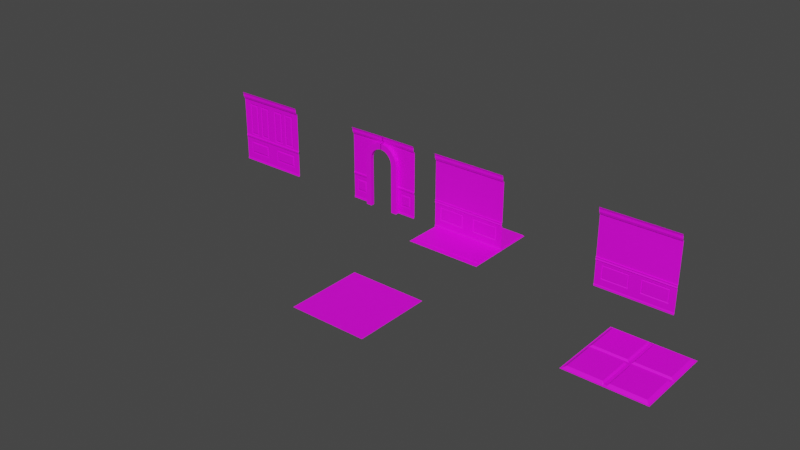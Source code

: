 # Source: NewTiles.blend  (saved by Blender 2.93.20; exported with 4.5.12 LTS)
import bpy
from mathutils import Matrix  # noqa: F401  (used for matrix-valued properties, if any)

bpy.ops.wm.read_factory_settings(use_empty=True)
scene = bpy.context.scene
scene.name = 'Scene'

# ---- collections
col_collection = bpy.data.collections.new('Collection'); scene.collection.children.link(col_collection)

# ---- images (referenced by path relative to the original .blend; pixels are not part of the script)
import os
ASSET_DIR = os.environ.get("B2B_ASSET_DIR", "")  # directory of the original .blend (textures are referenced by path, not embedded)
HERE = os.path.dirname(os.path.abspath(__file__))  # packed textures are extracted next to this script under _unpacked/

def load_image(name, relpath, width, height, colorspace="sRGB"):
    """Load a texture the original file referenced (path relative to the .blend, or extracted next to this script)."""
    p = next((c for c in (os.path.join(HERE, relpath), os.path.join(ASSET_DIR, relpath)) if relpath and os.path.exists(c)), "")
    if p:
        img = bpy.data.images.load(p, check_existing=True)
        img.name = name
    else:  # same state as the original file: an image datablock whose file is absent (Cycles renders it pink)
        img = bpy.data.images.new(name, width, height)
        img.source = "FILE"
        img.filepath = "//" + (relpath or name)
    img.colorspace_settings.name = colorspace
    return img
img_textures_7_png = load_image('textures_7.png', 'textures_7.png', 1024, 1024, 'sRGB')
img_textures_6_png = load_image('textures_6.png', 'textures_6.png', 1024, 1024, 'sRGB')
img_textures_0_png = load_image('textures_0.png', 'textures_0.png', 1024, 1024, 'sRGB')
img_textures_1_png = load_image('textures_1.png', 'textures_1.png', 1024, 1024, 'sRGB')
img_textures_3_png = load_image('textures_3.png', 'textures_3.png', 1024, 1024, 'sRGB')
img_textures_4_png = load_image('textures_4.png', 'textures_4.png', 1024, 1024, 'sRGB')
img_textures_5_png = load_image('textures_5.png', 'textures_5.png', 1024, 1024, 'sRGB')
img_textures_8_png = load_image('textures_8.png', 'textures_8.png', 1024, 1024, 'sRGB')
img_textures_9_png = load_image('textures_9.png', 'textures_9.png', 1024, 1024, 'sRGB')

# ---- materials (node trees are filled in below, after node groups)
mat_mahogany_wood = bpy.data.materials.new('Mahogany.Wood')
mat_mahogany_wood.use_transparent_shadow = False
mat_wallpaper_whitestipes = bpy.data.materials.new('Wallpaper.WhiteStipes')
mat_wallpaper_whitestipes.use_transparent_shadow = False
mat_floor = bpy.data.materials.new('Floor')
mat_floor.use_transparent_shadow = False
mat_floor_carpet = bpy.data.materials.new('Floor.Carpet')
mat_floor_carpet.use_transparent_shadow = False
mat_doorway = bpy.data.materials.new('Doorway')
mat_doorway.alpha_threshold = 0.0
mat_doorway.use_transparent_shadow = False
mat_doorway.line_color = (0.0, 0.0, 0.0, 1.0)
mat_wood = bpy.data.materials.new('Wood')
mat_wood.use_transparent_shadow = False
mat_wall_wood = bpy.data.materials.new('Wall.Wood')
mat_wall_wood.alpha_threshold = 0.0
mat_wall_wood.use_transparent_shadow = False
mat_wall_wood.line_color = (0.0, 0.0, 0.0, 1.0)
mat_wallpaper_red = bpy.data.materials.new('Wallpaper.Red')
mat_wallpaper_red.use_transparent_shadow = False
mat_wallpaper_white = bpy.data.materials.new('Wallpaper.White')
mat_wallpaper_white.use_transparent_shadow = False

# ---- material node trees
mat_mahogany_wood.use_nodes = True; mat_mahogany_wood.node_tree.nodes.clear()
_N = mat_mahogany_wood.node_tree.nodes; _L = mat_mahogany_wood.node_tree.links
n0 = _N.new('ShaderNodeOutputMaterial'); n0.name = 'Material Output'; n0.location = (220, 300)
n1 = _N.new('ShaderNodeTexImage'); n1.name = 'Image Texture'; n1.location = (-360, 280)
n1.image = img_textures_7_png
n2 = _N.new('ShaderNodeBsdfPrincipled'); n2.name = 'Principled BSDF'; n2.location = (-80, 300)
n2.distribution = 'GGX'
n2.subsurface_method = 'BURLEY'
n2.inputs[3].default_value = 1.45
n2.inputs[27].default_value = (0.0, 0.0, 0.0, 1.0)
n2.inputs[28].default_value = 1.0
_L.new(n2.outputs[0], n0.inputs[0])
_L.new(n1.outputs[0], n2.inputs[0])
n0.is_active_output = True
mat_wallpaper_whitestipes.use_nodes = True; mat_wallpaper_whitestipes.node_tree.nodes.clear()
_N = mat_wallpaper_whitestipes.node_tree.nodes; _L = mat_wallpaper_whitestipes.node_tree.links
n0 = _N.new('ShaderNodeBsdfPrincipled'); n0.name = 'Principled BSDF'; n0.location = (10, 300)
n0.distribution = 'GGX'
n0.subsurface_method = 'BURLEY'
n0.inputs[3].default_value = 1.45
n0.inputs[27].default_value = (0.0, 0.0, 0.0, 1.0)
n0.inputs[28].default_value = 1.0
n1 = _N.new('ShaderNodeOutputMaterial'); n1.name = 'Material Output'; n1.location = (300, 300)
n2 = _N.new('ShaderNodeTexImage'); n2.name = 'Image Texture'; n2.location = (-280, 280)
n2.image = img_textures_6_png
_L.new(n0.outputs[0], n1.inputs[0])
_L.new(n2.outputs[0], n0.inputs[0])
n1.is_active_output = True
mat_floor.use_nodes = True; mat_floor.node_tree.nodes.clear()
_N = mat_floor.node_tree.nodes; _L = mat_floor.node_tree.links
n0 = _N.new('ShaderNodeBsdfPrincipled'); n0.name = 'Principled BSDF'; n0.location = (10, 300)
n0.distribution = 'GGX'
n0.subsurface_method = 'BURLEY'
n0.inputs[3].default_value = 1.45
n0.inputs[27].default_value = (0.0, 0.0, 0.0, 1.0)
n0.inputs[28].default_value = 1.0
n1 = _N.new('ShaderNodeOutputMaterial'); n1.name = 'Material Output'; n1.location = (300, 300)
n2 = _N.new('ShaderNodeTexImage'); n2.name = 'Image Texture'; n2.location = (-280, 280)
n2.image = img_textures_0_png
_L.new(n0.outputs[0], n1.inputs[0])
_L.new(n2.outputs[0], n0.inputs[0])
n1.is_active_output = True
mat_floor_carpet.use_nodes = True; mat_floor_carpet.node_tree.nodes.clear()
_N = mat_floor_carpet.node_tree.nodes; _L = mat_floor_carpet.node_tree.links
n0 = _N.new('ShaderNodeBsdfPrincipled'); n0.name = 'Principled BSDF'; n0.location = (10, 300)
n0.distribution = 'GGX'
n0.subsurface_method = 'BURLEY'
n0.inputs[3].default_value = 1.45
n0.inputs[27].default_value = (0.0, 0.0, 0.0, 1.0)
n0.inputs[28].default_value = 1.0
n1 = _N.new('ShaderNodeOutputMaterial'); n1.name = 'Material Output'; n1.location = (300, 300)
n2 = _N.new('ShaderNodeTexImage'); n2.name = 'Image Texture'; n2.location = (-280, 280)
n2.image = img_textures_1_png
_L.new(n0.outputs[0], n1.inputs[0])
_L.new(n2.outputs[0], n0.inputs[0])
n1.is_active_output = True
mat_doorway.use_nodes = True; mat_doorway.node_tree.nodes.clear()
_N = mat_doorway.node_tree.nodes; _L = mat_doorway.node_tree.links
n0 = _N.new('ShaderNodeOutputMaterial'); n0.name = 'Material Output'; n0.location = (300, 300)
n1 = _N.new('ShaderNodeBsdfPrincipled'); n1.name = 'Principled BSDF'; n1.location = (10, 300)
n1.distribution = 'GGX'
n1.subsurface_method = 'BURLEY'
n1.inputs[2].default_value = 0.4
n1.inputs[3].default_value = 1.45
n1.inputs[27].default_value = (0.0, 0.0, 0.0, 1.0)
n1.inputs[28].default_value = 1.0
n2 = _N.new('ShaderNodeTexImage'); n2.name = 'Image Texture'; n2.location = (-280, 280)
n2.image = img_textures_3_png
_L.new(n1.outputs[0], n0.inputs[0])
_L.new(n2.outputs[0], n1.inputs[0])
n0.is_active_output = True
mat_wood.use_nodes = True; mat_wood.node_tree.nodes.clear()
_N = mat_wood.node_tree.nodes; _L = mat_wood.node_tree.links
n0 = _N.new('ShaderNodeBsdfPrincipled'); n0.name = 'Principled BSDF'; n0.location = (10, 300)
n0.distribution = 'GGX'
n0.subsurface_method = 'BURLEY'
n0.inputs[3].default_value = 1.45
n0.inputs[27].default_value = (0.0, 0.0, 0.0, 1.0)
n0.inputs[28].default_value = 1.0
n1 = _N.new('ShaderNodeOutputMaterial'); n1.name = 'Material Output'; n1.location = (300, 300)
n2 = _N.new('ShaderNodeTexImage'); n2.name = 'Image Texture'; n2.location = (-280, 280)
n2.image = img_textures_4_png
_L.new(n0.outputs[0], n1.inputs[0])
_L.new(n2.outputs[0], n0.inputs[0])
n1.is_active_output = True
mat_wall_wood.use_nodes = True; mat_wall_wood.node_tree.nodes.clear()
_N = mat_wall_wood.node_tree.nodes; _L = mat_wall_wood.node_tree.links
n0 = _N.new('ShaderNodeOutputMaterial'); n0.name = 'Material Output'; n0.location = (300, 300)
n1 = _N.new('ShaderNodeBsdfPrincipled'); n1.name = 'Principled BSDF'; n1.location = (10, 300)
n1.distribution = 'GGX'
n1.subsurface_method = 'BURLEY'
n1.inputs[2].default_value = 0.4
n1.inputs[3].default_value = 1.45
n1.inputs[27].default_value = (0.0, 0.0, 0.0, 1.0)
n1.inputs[28].default_value = 1.0
n2 = _N.new('ShaderNodeTexImage'); n2.name = 'Image Texture'; n2.location = (-280, 280)
n2.image = img_textures_5_png
_L.new(n1.outputs[0], n0.inputs[0])
_L.new(n2.outputs[0], n1.inputs[0])
n0.is_active_output = True
mat_wallpaper_red.use_nodes = True; mat_wallpaper_red.node_tree.nodes.clear()
_N = mat_wallpaper_red.node_tree.nodes; _L = mat_wallpaper_red.node_tree.links
n0 = _N.new('ShaderNodeBsdfPrincipled'); n0.name = 'Principled BSDF'; n0.location = (10, 300)
n0.distribution = 'GGX'
n0.subsurface_method = 'BURLEY'
n0.inputs[3].default_value = 1.45
n0.inputs[27].default_value = (0.0, 0.0, 0.0, 1.0)
n0.inputs[28].default_value = 1.0
n1 = _N.new('ShaderNodeOutputMaterial'); n1.name = 'Material Output'; n1.location = (300, 300)
n2 = _N.new('ShaderNodeTexImage'); n2.name = 'Image Texture'; n2.location = (-280, 280)
n2.image = img_textures_8_png
_L.new(n0.outputs[0], n1.inputs[0])
_L.new(n2.outputs[0], n0.inputs[0])
n1.is_active_output = True
mat_wallpaper_white.use_nodes = True; mat_wallpaper_white.node_tree.nodes.clear()
_N = mat_wallpaper_white.node_tree.nodes; _L = mat_wallpaper_white.node_tree.links
n0 = _N.new('ShaderNodeBsdfPrincipled'); n0.name = 'Principled BSDF'; n0.location = (10, 300)
n0.distribution = 'GGX'
n0.subsurface_method = 'BURLEY'
n0.inputs[3].default_value = 1.45
n0.inputs[27].default_value = (0.0, 0.0, 0.0, 1.0)
n0.inputs[28].default_value = 1.0
n1 = _N.new('ShaderNodeOutputMaterial'); n1.name = 'Material Output'; n1.location = (300, 300)
n2 = _N.new('ShaderNodeTexImage'); n2.name = 'Image Texture'; n2.location = (-280, 280)
n2.image = img_textures_9_png
_L.new(n0.outputs[0], n1.inputs[0])
_L.new(n2.outputs[0], n0.inputs[0])
n1.is_active_output = True

# ---- world
world_world = bpy.data.worlds.new('World'); scene.world = world_world
world_world.use_nodes = True; world_world.node_tree.nodes.clear()
_N = world_world.node_tree.nodes; _L = world_world.node_tree.links
n0 = _N.new('ShaderNodeOutputWorld'); n0.name = 'World Output'; n0.location = (300, 300)
n1 = _N.new('ShaderNodeBackground'); n1.name = 'Background'; n1.location = (10, 300)
n1.inputs[0].default_value = (0.05088, 0.05088, 0.05088, 1.0)
_L.new(n1.outputs[0], n0.inputs[0])
n0.is_active_output = True
world_world.color = (0.05088, 0.05088, 0.05088)
world_world.use_sun_shadow = False
world_world.sun_shadow_jitter_overblur = 0.0

# ---- meshes
me_plane_001 = bpy.data.meshes.new('Plane.001')
me_plane_001.from_pydata([(-1.5, 0.01158, 0.01819), (-1.5, 1.136, -6.607e-08), (-1.5, 0.09816, -6.607e-08), (-1.5, 0.9955, -6.607e-08), (-1.255, 0.8932, -6.607e-08), (-1.255, 0.3398, -7.217e-08), (-0.2302, 0.3398, -7.217e-08), (-0.2302, 0.8932, -6.607e-08), (-1.5, 0.05487, 0.01819), (-1.5, 1.026, 0.03623), (-1.5, 2.731, -6.607e-08), (-1.5, 3.012, 0.1064), (-1.5, 2.922, 0.06944), (-1.5, 2.827, 0.06944), (-1.5, 2.731, 0.03363), (1.5, 0.01158, 0.01819), (1.5, 1.136, -6.607e-08), (0.0, 0.01158, 0.01819), (0.0, 1.135, -6.607e-08), (1.5, 0.09816, -6.607e-08), (1.5, 0.9955, -6.607e-08), (0.0, 0.09816, -6.607e-08), (0.0, 0.9955, -6.607e-08), (1.255, 0.8932, -6.607e-08), (1.255, 0.3398, -7.217e-08), (0.2302, 0.3398, -7.217e-08), (0.2302, 0.8932, -6.607e-08), (1.5, 0.05487, 0.01819), (0.0, 0.05487, 0.01819), (0.0, 1.026, 0.03623), (1.5, 1.026, 0.03623), (1.5, 2.731, -6.607e-08), (0.0, 2.731, -6.607e-08), (0.0, 3.012, 0.1064), (1.5, 3.012, 0.1064), (0.0, 2.922, 0.06944), (1.5, 2.922, 0.06944), (0.0, 2.827, 0.06944), (0.0, 2.731, 0.03363), (1.5, 2.827, 0.06944), (1.5, 2.731, 0.03363), (0.0, 1.064, 0.01471), (0.0, 1.094, 0.01471), (-1.5, 1.095, 0.01471), (-1.5, 1.064, 0.01471), (1.5, 1.095, 0.01471), (1.5, 1.064, 0.01471), (-1.5, 1.111, 0.02627), (-1.5, 1.13, 0.01969), (-1.5, 1.119, 0.02903), (-1.5, 1.126, 0.02663), (1.5, 1.13, 0.01969), (1.5, 1.111, 0.02627), (1.5, 1.126, 0.02663), (1.5, 1.119, 0.02903), (0.0, 1.11, 0.02625), (0.0, 1.129, 0.01963), (0.0, 1.118, 0.02901), (0.0, 1.125, 0.02659), (-1.238, 0.8594, -0.02628), (-1.238, 0.3737, -0.02628), (-0.2473, 0.3737, -0.02628), (-0.2473, 0.8594, -0.02628), (1.238, 0.8594, -0.02628), (1.238, 0.3737, -0.02628), (0.2473, 0.3737, -0.02628), (0.2473, 0.8594, -0.02628), (-1.214, 0.8415, -0.001939), (-1.238, 0.8594, -0.02628), (-1.238, 0.3737, -0.02628), (-1.214, 0.3916, -0.001939), (-0.2473, 0.3737, -0.02628), (-0.2708, 0.3916, -0.001939), (-0.2473, 0.8594, -0.02628), (-0.2708, 0.8415, -0.001939), (1.238, 0.8594, -0.02628), (1.214, 0.8415, -0.001939), (1.214, 0.3916, -0.001939), (1.238, 0.3737, -0.02628), (0.2708, 0.3916, -0.001939), (0.2473, 0.3737, -0.02628), (0.2708, 0.8415, -0.001939), (0.2473, 0.8594, -0.02628)], [], [(43, 42, 55, 47), (1, 18, 32, 10), (8, 28, 21, 2), (51, 16, 18, 56), (5, 4, 3, 2), (6, 5, 2, 21), (7, 6, 21, 22), (4, 7, 22, 3), (60, 59, 4, 5), (61, 60, 5, 6), (62, 61, 6, 7), (59, 62, 7, 4), (0, 17, 28, 8), (3, 22, 29, 9), (12, 35, 33, 11), (13, 37, 35, 12), (14, 38, 37, 13), (10, 32, 38, 14), (45, 52, 55, 42), (16, 31, 32, 18), (27, 19, 21, 28), (24, 19, 20, 23), (25, 21, 19, 24), (26, 22, 21, 25), (23, 20, 22, 26), (64, 24, 23, 63), (65, 25, 24, 64), (66, 26, 25, 65), (63, 23, 26, 66), (68, 73, 62, 59), (82, 75, 63, 66), (15, 27, 28, 17), (20, 30, 29, 22), (36, 34, 33, 35), (39, 36, 35, 37), (40, 39, 37, 38), (31, 40, 38, 32), (30, 46, 41, 29), (46, 45, 42, 41), (9, 29, 41, 44), (44, 41, 42, 43), (47, 55, 57, 49), (49, 57, 58, 50), (50, 58, 56, 48), (51, 56, 58, 53), (53, 58, 57, 54), (54, 57, 55, 52), (48, 56, 18, 1), (74, 67, 70, 72), (73, 71, 61, 62), (75, 78, 64, 63), (71, 69, 60, 61), (76, 81, 79, 77), (80, 82, 66, 65), (78, 80, 65, 64), (68, 69, 70, 67), (69, 71, 72, 70), (71, 73, 74, 72), (67, 74, 73, 68), (76, 77, 78, 75), (77, 79, 80, 78), (79, 81, 82, 80), (75, 82, 81, 76), (69, 68, 59, 60)])
me_plane_001.polygons.foreach_set('material_index', [0, 1, 0, 0, 0, 0, 0, 0, 0, 0, 0, 0, 0, 0, 0, 0, 0, 0, 0, 1, 0, 0, 0, 0, 0, 0, 0, 0, 0, 0, 0, 0, 0, 0, 0, 0, 0, 0, 0, 0, 0, 0, 0, 0, 0, 0, 0, 0, 0, 0, 0, 0, 0, 0, 0, 0, 0, 0, 0, 0, 0, 0, 0, 0])
_uv = me_plane_001.uv_layers.new(name='UVMap')
_uv.uv.foreach_set('vector', [1.49e-08, 0.3216, 0.5, 0.3214, 0.5, 0.3238, 1.49e-08, 0.324, 0.0, 0.3747, 0.5, 0.3743, 0.5, 0.9065, 0.0, 0.9065, 1.49e-08, 0.01771, 0.5, 0.01771, 0.5, 0.03041, 1.49e-08, 0.03041, 1.0, 0.3301, 1.0, 0.335, 0.5, 0.3347, 0.5, 0.3299, 0.08175, 0.1014, 0.08175, 0.2638, 1.49e-08, 0.2938, 1.49e-08, 0.03041, 0.4233, 0.1014, 0.08175, 0.1014, 1.49e-08, 0.03041, 0.5, 0.03041, 0.4233, 0.2638, 0.4233, 0.1014, 0.5, 0.03041, 0.5, 0.2938, 0.08175, 0.2638, 0.4233, 0.2638, 0.5, 0.2938, 1.49e-08, 0.2938, 0.09842, 0.116, 0.09842, 0.2491, 0.08175, 0.2638, 0.08175, 0.1014, 0.4066, 0.116, 0.09842, 0.116, 0.08175, 0.1014, 0.4233, 0.1014, 0.4066, 0.2491, 0.4066, 0.116, 0.4233, 0.1014, 0.4233, 0.2638, 0.09842, 0.2491, 0.4066, 0.2491, 0.4233, 0.2638, 0.08175, 0.2638, 1.49e-08, 0.005, 0.5, 0.005, 0.5, 0.01771, 1.49e-08, 0.01771, 1.49e-08, 0.2938, 0.5, 0.2938, 0.5, 0.3125, 1.49e-08, 0.3126, 0.0, 0.9702, 0.5, 0.9702, 0.5, 1.0, 0.0, 1.0, 0.0, 0.9384, 0.5, 0.9384, 0.5, 0.9702, 0.0, 0.9702, 0.0, 0.9065, 0.5, 0.9065, 0.5, 0.9384, 0.0, 0.9384, 1.49e-08, 0.3041, 0.5, 0.3041, 0.5, 0.3041, 1.49e-08, 0.3041, 1.0, 0.3216, 1.0, 0.324, 0.5, 0.3238, 0.5, 0.3214, 1.0, 0.3747, 1.0, 0.9065, 0.5, 0.9065, 0.5, 0.3743, 1.0, 0.01771, 1.0, 0.03041, 0.5, 0.03041, 0.5, 0.01771, 0.9182, 0.1014, 1.0, 0.03041, 1.0, 0.2938, 0.9182, 0.2638, 0.5767, 0.1014, 0.5, 0.03041, 1.0, 0.03041, 0.9182, 0.1014, 0.5767, 0.2638, 0.5, 0.2938, 0.5, 0.03041, 0.5767, 0.1014, 0.9182, 0.2638, 1.0, 0.2938, 0.5, 0.2938, 0.5767, 0.2638, 0.9016, 0.116, 0.9182, 0.1014, 0.9182, 0.2638, 0.9016, 0.2491, 0.5934, 0.116, 0.5767, 0.1014, 0.9182, 0.1014, 0.9016, 0.116, 0.5934, 0.2491, 0.5767, 0.2638, 0.5767, 0.1014, 0.5934, 0.116, 0.9016, 0.2491, 0.9182, 0.2638, 0.5767, 0.2638, 0.5934, 0.2491, 0.09842, 0.2491, 0.4066, 0.2491, 0.4066, 0.2491, 0.09842, 0.2491, 0.5934, 0.2491, 0.9016, 0.2491, 0.9016, 0.2491, 0.5934, 0.2491, 1.0, 0.005, 1.0, 0.01771, 0.5, 0.01771, 0.5, 0.005, 1.0, 0.2938, 1.0, 0.3126, 0.5, 0.3125, 0.5, 0.2938, 1.0, 0.9702, 1.0, 1.0, 0.5, 1.0, 0.5, 0.9702, 1.0, 0.9384, 1.0, 0.9702, 0.5, 0.9702, 0.5, 0.9384, 1.0, 0.9065, 1.0, 0.9384, 0.5, 0.9384, 0.5, 0.9065, 1.0, 0.3041, 1.0, 0.3041, 0.5, 0.3041, 0.5, 0.3041, 1.0, 0.3126, 1.0, 0.3171, 0.5, 0.317, 0.5, 0.3125, 1.0, 0.3171, 1.0, 0.3216, 0.5, 0.3214, 0.5, 0.317, 1.49e-08, 0.3126, 0.5, 0.3125, 0.5, 0.317, 1.49e-08, 0.3171, 1.49e-08, 0.3171, 0.5, 0.317, 0.5, 0.3214, 1.49e-08, 0.3216, 1.49e-08, 0.324, 0.5, 0.3238, 0.5, 0.3248, 1.49e-08, 0.3249, 1.49e-08, 0.3249, 0.5, 0.3248, 0.5, 0.3281, 1.49e-08, 0.3283, 1.49e-08, 0.3283, 0.5, 0.3281, 0.5, 0.3299, 1.49e-08, 0.3301, 1.0, 0.3301, 0.5, 0.3299, 0.5, 0.3281, 1.0, 0.3283, 1.0, 0.3283, 0.5, 0.3281, 0.5, 0.3248, 1.0, 0.3249, 1.0, 0.3249, 0.5, 0.3248, 0.5, 0.3238, 1.0, 0.324, 1.49e-08, 0.3301, 0.5, 0.3299, 0.5, 0.3347, 1.49e-08, 0.335, 0.388, 0.2328, 0.117, 0.2328, 0.117, 0.1324, 0.388, 0.1324, 0.4066, 0.2491, 0.4066, 0.116, 0.4066, 0.116, 0.4066, 0.2491, 0.9016, 0.2491, 0.9016, 0.116, 0.9016, 0.116, 0.9016, 0.2491, 0.4066, 0.116, 0.09842, 0.116, 0.09842, 0.116, 0.4066, 0.116, 0.883, 0.2328, 0.612, 0.2328, 0.612, 0.1324, 0.883, 0.1324, 0.5934, 0.116, 0.5934, 0.2491, 0.5934, 0.2491, 0.5934, 0.116, 0.9016, 0.116, 0.5934, 0.116, 0.5934, 0.116, 0.9016, 0.116, 0.09842, 0.2491, 0.09842, 0.116, 0.117, 0.1324, 0.117, 0.2328, 0.09842, 0.116, 0.4066, 0.116, 0.388, 0.1324, 0.117, 0.1324, 0.4066, 0.116, 0.4066, 0.2491, 0.388, 0.2328, 0.388, 0.1324, 0.117, 0.2328, 0.388, 0.2328, 0.4066, 0.2491, 0.09842, 0.2491, 0.883, 0.2328, 0.883, 0.1324, 0.9016, 0.116, 0.9016, 0.2491, 0.883, 0.1324, 0.612, 0.1324, 0.5934, 0.116, 0.9016, 0.116, 0.612, 0.1324, 0.612, 0.2328, 0.5934, 0.2491, 0.5934, 0.116, 0.9016, 0.2491, 0.5934, 0.2491, 0.612, 0.2328, 0.883, 0.2328, 0.09842, 0.116, 0.09842, 0.2491, 0.09842, 0.2491, 0.09842, 0.116])
me_plane_001.materials.append(mat_mahogany_wood)
me_plane_001.materials.append(mat_wallpaper_whitestipes)
me_plane_001.use_remesh_fix_poles = True
me_plane_001.use_remesh_preserve_attributes = False
me_plane_001.update()
me_plane_002 = bpy.data.meshes.new('Plane.002')
me_plane_002.from_pydata([(-1.5, -1.5, 0.0), (1.5, -1.5, 0.0), (-1.5, 1.5, 0.0), (1.5, 1.5, 0.0)], [], [(0, 1, 3, 2)])
_uv = me_plane_002.uv_layers.new(name='UVMap')
_uv.uv.foreach_set('vector', [0.0, 0.0, 1.0, 0.0, 1.0, 1.0, 0.0, 1.0])
me_plane_002.materials.append(mat_floor)
me_plane_002.use_remesh_fix_poles = True
me_plane_002.use_remesh_preserve_attributes = False
me_plane_002.update()
me_plane_003 = bpy.data.meshes.new('Plane.003')
me_plane_003.from_pydata([(-1.5, -1.5, 0.0), (1.5, -1.5, 0.0), (-1.5, 1.5, 0.0), (1.5, 1.5, 0.0), (-0.5, -1.5, 0.0), (0.5, -1.5, 0.0), (1.409, 1.5, 0.0), (-1.409, 1.5, 0.0), (-1.5, -1.261, 0.0), (1.5, -1.261, 0.0), (-1.409, -1.261, 0.0), (1.409, -1.261, 0.0), (1.409, 1.5, 0.02), (-1.409, 1.5, 0.02), (-1.409, -1.261, 0.02), (1.409, -1.261, 0.02)], [], [(11, 9, 3, 6), (8, 10, 7, 2), (7, 10, 14, 13), (4, 5, 11, 10), (0, 4, 10, 8), (5, 1, 9, 11), (14, 15, 12, 13), (11, 6, 12, 15), (10, 11, 15, 14)])
me_plane_003.polygons.foreach_set('material_index', [1, 1, 0, 1, 1, 1, 0, 0, 0])
_uv = me_plane_003.uv_layers.new(name='UVMap')
_uv.uv.foreach_set('vector', [0.9695, 0.07955, 1.0, 0.07955, 1.0, 1.0, 0.9695, 1.0, 0.0, 0.07955, 0.03046, 0.07955, 0.03046, 1.0, 0.0, 1.0, 0.03907, 1.0, 0.03907, 0.07955, 0.03907, 0.07955, 0.03907, 1.0, 0.3333, 0.0, 0.6667, 0.0, 0.9695, 0.07955, 0.03046, 0.07955, 0.0, 0.0, 0.3333, 0.0, 0.03046, 0.07955, 0.0, 0.07955, 0.6667, 0.0, 1.0, 0.0, 1.0, 0.07955, 0.9695, 0.07955, 0.03046, 0.07955, 0.9695, 0.07955, 0.9695, 1.0, 0.03046, 1.0, 0.9614, 0.07877, 0.9614, 0.9992, 0.9614, 0.9992, 0.9614, 0.07877, 0.03046, 0.07955, 0.9695, 0.07955, 0.9695, 0.07955, 0.03046, 0.07955])
me_plane_003.materials.append(mat_floor_carpet)
me_plane_003.materials.append(mat_floor)
me_plane_003.use_remesh_fix_poles = True
me_plane_003.use_remesh_preserve_attributes = False
me_plane_003.update()
me_plane_004 = bpy.data.meshes.new('Plane.004')
me_plane_004.from_pydata([(-1.5, -1.5, 0.01819), (-1.5, -0.3759, 0.0), (-1.5, -0.4063, 0.02364), (-1.5, -1.413, 0.0), (-0.938, -1.075, 0.01471), (-1.5, -0.5161, 0.0), (-0.938, -0.7152, 0.01471), (-1.254, -0.7152, 0.01471), (-1.254, -1.075, 0.01471), (-1.351, -0.6184, 0.0), (-1.351, -1.172, -6.093e-09), (-0.8412, -1.172, -6.093e-09), (-0.8412, -0.6184, 0.0), (-1.301, -0.6683, -0.0126), (-1.301, -1.122, -0.0126), (-0.8912, -1.122, -0.0126), (-0.8912, -0.6683, -0.0126), (-1.5, -1.457, 0.01819), (-1.5, -0.4523, 0.02364), (-1.5, 1.219, 0.0), (-1.5, 1.5, 0.1064), (-1.5, 1.411, 0.06944), (-1.5, 1.315, 0.06944), (-1.5, 1.219, 0.03363), (-0.7343, -1.5, 0.01819), (-0.7343, -0.377, 0.0), (-0.7343, -0.4069, 0.02364), (-0.7343, -1.413, 0.0), (-0.7343, -0.5161, 0.0), (-0.7343, -1.457, 0.01819), (-0.7343, -0.4526, 0.02364), (0.0248, 1.219, 0.0), (-0.08323, 1.5, 0.09095), (-0.08323, 1.411, 0.054), (-0.08323, 1.315, 0.054), (-0.08323, 1.219, 0.01819), (-0.4995, 0.468, 0.1682), (-0.7343, 0.468, 0.1682), (-0.4783, 0.6157, 0.01819), (-0.4783, 0.6157, 0.1682), (-0.4163, 0.7515, 0.1682), (-0.3186, 0.8643, 0.1682), (-0.193, 0.945, 0.1682), (-0.7036, 0.6819, 0.003638), (-0.08323, 1.219, 0.1682), (-0.2905, 1.159, 0.1682), (-0.4723, 1.042, 0.1682), (-0.6138, 0.8784, 0.1682), (-0.7036, 0.6819, 0.1682), (-0.4995, -1.5, 0.1682), (-0.7343, -1.5, 0.1682), (-0.6138, 0.8784, 0.007276), (-0.4163, 0.7515, 0.01819), (-0.4723, 1.042, 0.01091), (-0.2905, 1.159, 0.01455), (-0.08323, 1.219, 0.01819), (0.0248, 1.219, 0.1682), (-0.193, 0.945, 0.01819), (-0.04982, 0.987, 0.1682), (-0.3186, 0.8643, 0.01819), (0.0248, 0.987, 0.1682), (-0.7343, 0.468, 3.353e-08), (-0.4995, 0.468, 0.01819), (-0.4995, -1.5, 0.01819), (-0.7343, -1.5, 3.725e-09), (-0.04982, 0.987, 0.01819), (0.0248, 1.219, 0.01819), (0.0248, 0.987, 0.01819), (-1.5, 0.4686, 3.353e-08), (-0.7343, 0.468, 3.353e-08), (-0.7036, 0.6819, 0.003638), (-0.6138, 0.8784, 0.007276), (-0.4723, 1.042, 0.01091), (-0.2905, 1.159, 0.01455), (-1.5, 1.159, 2.561e-09), (-1.5, 1.042, 7.451e-09), (-1.5, 0.8788, 1.49e-08), (-1.5, 0.6823, 2.328e-08), (-0.08323, 1.219, -0.01544), (-1.5, 1.219, 0.0), (0.0248, 1.5, 0.09095), (0.0248, 1.411, 0.054), (0.0248, 1.315, 0.054), (0.0248, 1.219, 0.01819), (1.5, -1.5, 0.01819), (1.5, -0.3759, 0.0), (1.5, -0.4063, 0.02364), (1.5, -1.413, 0.0), (0.938, -1.075, 0.01471), (1.5, -0.5161, 0.0), (0.938, -0.7152, 0.01471), (1.254, -0.7152, 0.01471), (1.254, -1.075, 0.01471), (1.351, -0.6184, 0.0), (1.351, -1.172, -6.093e-09), (0.8412, -1.172, -6.093e-09), (0.8412, -0.6184, 0.0), (1.301, -0.6683, -0.0126), (1.301, -1.122, -0.0126), (0.8912, -1.122, -0.0126), (0.8912, -0.6683, -0.0126), (1.5, -1.457, 0.01819), (1.5, -0.4523, 0.02364), (1.5, 1.219, 0.0), (1.5, 1.5, 0.1064), (1.5, 1.411, 0.06944), (1.5, 1.315, 0.06944), (1.5, 1.219, 0.03363), (0.7343, -1.5, 0.01819), (0.7343, -0.377, 0.0), (0.7343, -0.4069, 0.02364), (0.7343, -1.413, 0.0), (0.7343, -0.5161, 0.0), (0.7343, -1.457, 0.01819), (0.7343, -0.4526, 0.02364), (-0.0248, 1.219, 0.0), (0.08323, 1.5, 0.09095), (0.08323, 1.411, 0.054), (0.08323, 1.315, 0.054), (0.08323, 1.219, 0.01819), (0.4995, 0.468, 0.1682), (0.7343, 0.468, 0.1682), (0.4783, 0.6157, 0.01819), (0.4783, 0.6157, 0.1682), (0.4163, 0.7515, 0.1682), (0.3186, 0.8643, 0.1682), (0.193, 0.945, 0.1682), (0.7036, 0.6819, 0.003638), (0.08323, 1.219, 0.1682), (0.2905, 1.159, 0.1682), (0.4723, 1.042, 0.1682), (0.6138, 0.8784, 0.1682), (0.7036, 0.6819, 0.1682), (0.4995, -1.5, 0.1682), (0.7343, -1.5, 0.1682), (0.6138, 0.8784, 0.007276), (0.4163, 0.7515, 0.01819), (0.4723, 1.042, 0.01091), (0.2905, 1.159, 0.01455), (0.08323, 1.219, 0.01819), (-0.0248, 1.219, 0.1682), (0.193, 0.945, 0.01819), (0.04982, 0.987, 0.1682), (0.3186, 0.8643, 0.01819), (-0.0248, 0.987, 0.1682), (0.7343, 0.468, 3.166e-08), (0.4995, 0.468, 0.01819), (0.4995, -1.5, 0.01819), (0.7343, -1.5, 3.725e-09), (0.04982, 0.987, 0.01819), (-0.0248, 1.219, 0.01819), (-0.0248, 0.987, 0.01819), (1.5, 0.4686, 3.26e-08), (0.7343, 0.468, 3.26e-08), (0.7036, 0.6819, 0.003638), (0.6138, 0.8784, 0.007276), (0.4723, 1.042, 0.01091), (0.2905, 1.159, 0.01455), (1.5, 1.159, 2.656e-09), (1.5, 1.042, 7.683e-09), (1.5, 0.8788, 1.49e-08), (1.5, 0.6823, 2.328e-08), (0.08323, 1.219, -0.01544), (1.5, 1.219, 0.0), (-0.0248, 1.5, 0.09095), (-0.0248, 1.411, 0.054), (-0.0248, 1.315, 0.054), (-0.0248, 1.219, 0.01819), (-0.7343, -1.423, 0.1682), (-0.4995, -1.423, 0.1682), (-0.7343, -1.423, 5.826e-08), (-0.4995, -1.423, 0.01819), (0.7343, -1.423, 0.1682), (0.4995, -1.423, 0.1682), (0.7343, -1.423, 5.733e-08), (0.4995, -1.423, 0.01819), (-0.7343, 0.3867, 0.1682), (-0.4995, 0.3867, 0.1682), (-0.7343, 0.3867, 3.459e-08), (-0.4995, 0.3867, 0.01819), (0.7343, 0.3867, 0.1682), (0.4995, 0.3867, 0.1682), (0.7343, 0.3867, 3.277e-08), (0.4995, 0.3867, 0.01819), (-0.4995, 0.468, 0.1682), (-0.7343, 0.468, 0.1682), (-0.7343, -1.5, 0.1682), (-0.7343, -1.5, 3.725e-09), (-0.4995, -1.5, 0.1682), (-0.7343, 0.3867, 0.1682), (-0.4995, -1.423, 0.1682), (-0.7343, 0.468, 3.353e-08), (-0.7343, -1.423, 5.826e-08), (0.4995, 0.468, 0.1682), (0.7343, 0.468, 0.1682), (0.7343, -1.5, 0.1682), (0.7343, -1.5, 3.725e-09), (0.4995, -1.5, 0.1682), (0.7343, 0.3867, 0.1682), (0.4995, -1.423, 0.1682), (0.7343, 0.468, 3.166e-08), (0.7343, -1.423, 5.733e-08), (-0.7343, -1.423, 0.1682), (0.7343, -1.423, 0.1682), (-0.4995, 0.3867, 0.1682), (-0.7343, 0.3867, 3.459e-08), (0.4995, 0.3867, 0.1682), (0.7343, 0.3867, 3.277e-08), (-0.4995, 0.468, 0.1682), (-0.7343, 0.468, 0.1682), (-0.7343, -1.5, 0.1682), (-0.7343, -1.5, 3.725e-09), (-0.4995, -1.5, 0.1682), (-0.7343, 0.3867, 0.1682), (-0.4995, -1.423, 0.1682), (-0.7343, 0.468, 3.353e-08), (-0.7343, -1.423, 5.826e-08), (0.4995, 0.468, 0.1682), (0.7343, 0.468, 0.1682), (0.7343, -1.5, 0.1682), (0.7343, -1.5, 3.725e-09), (0.4995, -1.5, 0.1682), (0.7343, 0.3867, 0.1682), (0.4995, -1.423, 0.1682), (0.7343, 0.468, 3.166e-08), (0.7343, -1.423, 5.733e-08), (-0.7343, -1.423, 0.1682), (0.7343, -1.423, 0.1682), (-0.4995, 0.3867, 0.1682), (-0.7343, 0.3867, 3.459e-08), (0.4995, 0.3867, 0.1682), (0.7343, 0.3867, 3.277e-08)], [], [(2, 26, 25, 1), (74, 73, 31, 19), (17, 29, 27, 3), (8, 4, 6, 7), (18, 30, 26, 2), (10, 9, 5, 3), (11, 10, 3, 27), (12, 11, 27, 28), (9, 12, 28, 5), (14, 13, 9, 10), (15, 14, 10, 11), (16, 15, 11, 12), (13, 16, 12, 9), (8, 7, 13, 14), (4, 8, 14, 15), (6, 4, 15, 16), (7, 6, 16, 13), (0, 24, 29, 17), (5, 28, 30, 18), (21, 33, 32, 20), (22, 34, 33, 21), (23, 35, 34, 22), (35, 23, 79, 78), (171, 169, 49, 63), (39, 48, 37, 36), (43, 61, 37, 48), (55, 54, 45, 44), (54, 53, 46, 45), (53, 51, 47, 46), (51, 43, 48, 47), (62, 38, 39, 36), (38, 52, 40, 39), (52, 59, 41, 40), (59, 57, 42, 41), (57, 65, 58, 42), (202, 192, 187, 186), (58, 44, 45, 42), (42, 45, 46, 41), (41, 46, 47, 40), (40, 47, 48, 39), (172, 173, 199, 203), (60, 56, 44, 58), (66, 55, 44, 56), (65, 67, 60, 58), (134, 148, 196, 195), (1, 25, 69, 68), (68, 69, 70, 77), (77, 70, 71, 76), (76, 71, 72, 75), (75, 72, 73, 74), (34, 35, 83, 82), (33, 34, 82, 81), (32, 33, 81, 80), (86, 85, 109, 110), (158, 103, 115, 157), (101, 87, 111, 113), (92, 91, 90, 88), (102, 86, 110, 114), (94, 87, 89, 93), (95, 111, 87, 94), (96, 112, 111, 95), (93, 89, 112, 96), (98, 94, 93, 97), (99, 95, 94, 98), (100, 96, 95, 99), (97, 93, 96, 100), (92, 98, 97, 91), (88, 99, 98, 92), (90, 100, 99, 88), (91, 97, 100, 90), (84, 101, 113, 108), (89, 102, 114, 112), (105, 104, 116, 117), (106, 105, 117, 118), (107, 106, 118, 119), (119, 162, 163, 107), (175, 147, 133, 173), (123, 120, 121, 132), (127, 132, 121, 145), (139, 128, 129, 138), (138, 129, 130, 137), (137, 130, 131, 135), (135, 131, 132, 127), (146, 120, 123, 122), (122, 123, 124, 136), (136, 124, 125, 143), (143, 125, 126, 141), (141, 126, 142, 149), (190, 202, 186, 188), (142, 126, 129, 128), (126, 125, 130, 129), (125, 124, 131, 130), (124, 123, 132, 131), (176, 177, 204, 189), (144, 142, 128, 140), (150, 140, 128, 139), (149, 142, 144, 151), (49, 169, 190, 188), (85, 152, 153, 109), (152, 161, 154, 153), (161, 160, 155, 154), (160, 159, 156, 155), (159, 158, 157, 156), (118, 166, 167, 119), (117, 165, 166, 118), (116, 164, 165, 117), (176, 178, 170, 168), (177, 176, 168, 169), (179, 177, 169, 171), (180, 172, 174, 182), (181, 173, 172, 180), (183, 175, 173, 181), (62, 36, 177, 179), (168, 170, 192, 202), (170, 64, 187, 192), (146, 183, 181, 120), (181, 180, 198, 206), (174, 172, 203, 201), (199, 197, 195, 203), (203, 195, 196, 201), (184, 185, 189, 204), (185, 191, 205, 189), (193, 206, 198, 194), (194, 198, 207, 200), (148, 174, 201, 196), (180, 182, 207, 198), (173, 133, 197, 199), (169, 168, 202, 190), (178, 176, 189, 205), (36, 37, 185, 184), (121, 120, 193, 194), (120, 181, 206, 193), (177, 36, 184, 204), (182, 145, 200, 207), (61, 178, 205, 191), (37, 61, 191, 185), (50, 49, 188, 186), (145, 121, 194, 200), (133, 134, 195, 197), (64, 50, 186, 187), (189, 204, 228, 213), (197, 195, 219, 221), (205, 189, 213, 229), (198, 194, 218, 222), (193, 206, 230, 217), (199, 197, 221, 223), (207, 200, 224, 231), (200, 194, 218, 224), (206, 198, 222, 230), (196, 201, 225, 220), (198, 207, 231, 222), (202, 186, 210, 226), (202, 192, 216, 226), (186, 188, 212, 210), (190, 202, 226, 214), (185, 189, 213, 209), (195, 203, 227, 219), (188, 190, 214, 212), (201, 203, 227, 225), (185, 191, 215, 209), (184, 185, 209, 208), (187, 186, 210, 211), (203, 199, 223, 227), (192, 187, 211, 216), (204, 184, 208, 228), (194, 193, 217, 218), (191, 205, 229, 215), (195, 196, 220, 219)])
me_plane_004.polygons.foreach_set('material_index', [0, 0, 0, 0, 0, 0, 0, 0, 0, 0, 0, 0, 0, 0, 0, 0, 0, 0, 0, 0, 0, 0, 0, 1, 1, 1, 1, 1, 1, 1, 1, 1, 1, 1, 1, 1, 1, 1, 1, 1, 1, 1, 1, 1, 0, 0, 0, 0, 0, 0, 0, 0, 0, 0, 0, 0, 0, 0, 0, 0, 0, 0, 0, 0, 0, 0, 0, 0, 0, 0, 0, 0, 0, 0, 0, 0, 1, 1, 1, 1, 1, 1, 1, 1, 1, 1, 1, 1, 1, 1, 1, 1, 1, 1, 1, 1, 1, 1, 0, 0, 0, 0, 0, 0, 0, 0, 1, 1, 1, 1, 1, 1, 1, 1, 0, 1, 1, 1, 1, 1, 1, 1, 1, 1, 0, 1, 1, 1, 1, 1, 1, 1, 1, 0, 0, 1, 0, 1, 0, 0, 1, 1, 1, 1, 1, 1, 1, 1, 1, 1, 1, 1, 1, 1, 1, 1, 1, 1, 1, 1, 1, 1, 1, 1, 1, 1, 1, 1])
_uv = me_plane_004.uv_layers.new(name='UVMap')
_uv.uv.foreach_set('vector', [0.0, 0.3646, 0.2552, 0.3644, 0.2552, 0.3743, 0.0, 0.3747, 0.0, 0.8862, 0.3133, 0.8862, 0.4184, 0.9065, 0.0, 0.9065, 0.0, 0.01443, 0.2552, 0.01443, 0.2552, 0.02886, 0.0, 0.02886, 0.08201, 0.1417, 0.1873, 0.1417, 0.1873, 0.2616, 0.08201, 0.2616, 0.0, 0.3492, 0.2552, 0.3491, 0.2552, 0.3644, 0.0, 0.3646, 0.04973, 0.1094, 0.04973, 0.2939, 0.0, 0.328, 0.0, 0.02886, 0.2196, 0.1094, 0.04973, 0.1094, 0.0, 0.02886, 0.2552, 0.02886, 0.2196, 0.2939, 0.2196, 0.1094, 0.2552, 0.02886, 0.2552, 0.328, 0.04973, 0.2939, 0.2196, 0.2939, 0.2552, 0.328, 0.0, 0.328, 0.06639, 0.1261, 0.06639, 0.2772, 0.04973, 0.2939, 0.04973, 0.1094, 0.2029, 0.1261, 0.06639, 0.1261, 0.04973, 0.1094, 0.2196, 0.1094, 0.2029, 0.2772, 0.2029, 0.1261, 0.2196, 0.1094, 0.2196, 0.2939, 0.06639, 0.2772, 0.2029, 0.2772, 0.2196, 0.2939, 0.04973, 0.2939, 0.08201, 0.1417, 0.08201, 0.2616, 0.06639, 0.2772, 0.06639, 0.1261, 0.1873, 0.1417, 0.08201, 0.1417, 0.06639, 0.1261, 0.2029, 0.1261, 0.1873, 0.2616, 0.1873, 0.1417, 0.2029, 0.1261, 0.2029, 0.2772, 0.08201, 0.2616, 0.1873, 0.2616, 0.2029, 0.2772, 0.06639, 0.2772, 0.0, 0.0, 0.2552, 0.0, 0.2552, 0.01443, 0.0, 0.01443, 0.0, 0.328, 0.2552, 0.328, 0.2552, 0.3491, 0.0, 0.3492, 0.0, 0.9702, 0.4723, 0.9702, 0.4723, 1.0, 0.0, 1.0, 0.0, 0.9384, 0.4723, 0.9384, 0.4723, 0.9702, 0.0, 0.9702, 0.0, 0.9065, 0.4723, 0.9065, 0.4723, 0.9384, 0.0, 0.9384, 0.2355, 0.9065, 0.0, 0.9065, 0.0, 0.9065, 0.2355, 0.9065, 0.09256, 0.4636, 0.09256, 0.5188, -0.2693, 0.5188, -0.2693, 0.4636, 0.3241, 0.5087, 0.2413, 0.5331, 0.23, 0.4544, 0.3163, 0.4544, 0.5331, 0.4636, 0.4544, 0.4636, 0.4544, 0.5188, 0.5331, 0.5188, 0.4694, 0.4636, 0.3932, 0.4636, 0.3932, 0.5188, 0.4694, 0.5188, 0.3932, 0.4636, 0.3263, 0.4636, 0.3263, 0.5188, 0.3932, 0.5188, 0.6654, 0.4636, 0.6053, 0.4636, 0.6053, 0.5188, 0.6654, 0.5188, 0.6053, 0.4636, 0.5331, 0.4636, 0.5331, 0.5188, 0.6053, 0.5188, 0.4544, 0.4636, 0.5087, 0.4636, 0.5087, 0.5188, 0.4544, 0.5188, 0.5087, 0.4636, 0.5587, 0.4636, 0.5587, 0.5188, 0.5087, 0.5188, 0.5587, 0.4636, 0.6001, 0.4636, 0.6001, 0.5188, 0.5587, 0.5188, 0.3829, 0.4636, 0.429, 0.4636, 0.429, 0.5188, 0.3829, 0.5188, 0.429, 0.4636, 0.4817, 0.4636, 0.4817, 0.5188, 0.429, 0.5188, 0.09256, 0.5188, 0.09256, 0.4636, -0.2693, 0.4636, -0.2693, 0.5188, 0.4817, 0.6453, 0.4694, 0.7307, 0.3932, 0.7083, 0.429, 0.6298, 0.429, 0.6298, 0.3932, 0.7083, 0.3263, 0.6654, 0.3829, 0.6001, 0.3829, 0.6001, 0.3263, 0.6654, 0.2743, 0.6053, 0.3469, 0.5587, 0.3469, 0.5587, 0.2743, 0.6053, 0.2413, 0.5331, 0.3241, 0.5087, 0.77, 0.09256, 0.6837, 0.09256, 0.6837, 0.09256, 0.77, 0.09256, 0.5091, 0.6453, 0.5091, 0.7307, 0.4694, 0.7307, 0.4817, 0.6453, 0.5091, 0.4636, 0.4694, 0.4636, 0.4694, 0.5188, 0.5091, 0.5188, 0.4817, 0.4636, 0.5091, 0.4636, 0.5091, 0.5188, 0.4817, 0.5188, 0.0, 0.0, 0.0, 0.0, 0.0, 0.0, 0.0, 0.0, 0.0, 0.3747, 0.1654, 0.3743, 0.1654, 0.656, 0.0, 0.6562, 0.0, 0.6562, 0.1654, 0.656, 0.1756, 0.7273, 0.0, 0.7274, 0.0, 0.7274, 0.1756, 0.7273, 0.2056, 0.7928, 0.0, 0.7929, 0.0, 0.7929, 0.2056, 0.7928, 0.2527, 0.8472, 0.0, 0.8473, 0.0, 0.8473, 0.2527, 0.8472, 0.3133, 0.8862, 0.0, 0.8862, 0.4723, 0.9384, 0.4723, 0.9065, 0.5083, 0.9065, 0.5083, 0.9384, 0.4723, 0.9702, 0.4723, 0.9384, 0.5083, 0.9384, 0.5083, 0.9702, 0.4723, 1.0, 0.4723, 0.9702, 0.5083, 0.9702, 0.5083, 1.0, 0.0, 0.3646, 0.0, 0.3747, 0.2552, 0.3743, 0.2552, 0.3644, 0.0, 0.8862, 0.0, 0.9065, 0.5083, 0.9065, 0.4032, 0.8862, 0.0, 0.01443, 0.0, 0.02886, 0.2552, 0.02886, 0.2552, 0.01443, 0.08201, 0.1417, 0.08201, 0.2616, 0.1873, 0.2616, 0.1873, 0.1417, 0.0, 0.3492, 0.0, 0.3646, 0.2552, 0.3644, 0.2552, 0.3491, 0.04973, 0.1094, 0.0, 0.02886, 0.0, 0.328, 0.04973, 0.2939, 0.2196, 0.1094, 0.2552, 0.02886, 0.0, 0.02886, 0.04973, 0.1094, 0.2196, 0.2939, 0.2552, 0.328, 0.2552, 0.02886, 0.2196, 0.1094, 0.04973, 0.2939, 0.0, 0.328, 0.2552, 0.328, 0.2196, 0.2939, 0.06639, 0.1261, 0.04973, 0.1094, 0.04973, 0.2939, 0.06639, 0.2772, 0.2029, 0.1261, 0.2196, 0.1094, 0.04973, 0.1094, 0.06639, 0.1261, 0.2029, 0.2772, 0.2196, 0.2939, 0.2196, 0.1094, 0.2029, 0.1261, 0.06639, 0.2772, 0.04973, 0.2939, 0.2196, 0.2939, 0.2029, 0.2772, 0.08201, 0.1417, 0.06639, 0.1261, 0.06639, 0.2772, 0.08201, 0.2616, 0.1873, 0.1417, 0.2029, 0.1261, 0.06639, 0.1261, 0.08201, 0.1417, 0.1873, 0.2616, 0.2029, 0.2772, 0.2029, 0.1261, 0.1873, 0.1417, 0.08201, 0.2616, 0.06639, 0.2772, 0.2029, 0.2772, 0.1873, 0.2616, 0.0, 0.0, 0.0, 0.01443, 0.2552, 0.01443, 0.2552, 0.0, 0.0, 0.328, 0.0, 0.3492, 0.2552, 0.3491, 0.2552, 0.328, 0.0, 0.9702, 0.0, 1.0, 0.4723, 1.0, 0.4723, 0.9702, 0.0, 0.9384, 0.0, 0.9702, 0.4723, 0.9702, 0.4723, 0.9384, 0.0, 0.9065, 0.0, 0.9384, 0.4723, 0.9384, 0.4723, 0.9065, 0.2355, 0.9065, 0.2355, 0.9065, 0.0, 0.9065, 0.0, 0.9065, 0.09256, 0.4636, -0.2693, 0.4636, -0.2693, 0.5188, 0.09256, 0.5188, 0.6759, 0.5087, 0.6837, 0.4544, 0.77, 0.4544, 0.7587, 0.5331, 0.5331, 0.4636, 0.5331, 0.5188, 0.4544, 0.5188, 0.4544, 0.4636, 0.5306, 0.4636, 0.5306, 0.5188, 0.6068, 0.5188, 0.6068, 0.4636, 0.6068, 0.4636, 0.6068, 0.5188, 0.6737, 0.5188, 0.6737, 0.4636, 0.6654, 0.4636, 0.6654, 0.5188, 0.6053, 0.5188, 0.6053, 0.4636, 0.6053, 0.4636, 0.6053, 0.5188, 0.5331, 0.5188, 0.5331, 0.4636, 0.4544, 0.4636, 0.4544, 0.5188, 0.5087, 0.5188, 0.5087, 0.4636, 0.5087, 0.4636, 0.5087, 0.5188, 0.5587, 0.5188, 0.5587, 0.4636, 0.5587, 0.4636, 0.5587, 0.5188, 0.6001, 0.5188, 0.6001, 0.4636, 0.6171, 0.4636, 0.6171, 0.5188, 0.571, 0.5188, 0.571, 0.4636, 0.571, 0.4636, 0.571, 0.5188, 0.5183, 0.5188, 0.5183, 0.4636, 0.3163, 0.09256, 0.23, 0.09256, 0.23, -0.2693, 0.3163, -0.2693, 0.5183, 0.6453, 0.571, 0.6298, 0.6068, 0.7083, 0.5306, 0.7307, 0.571, 0.6298, 0.6171, 0.6001, 0.6737, 0.6654, 0.6068, 0.7083, 0.6171, 0.6001, 0.6531, 0.5587, 0.7257, 0.6053, 0.6737, 0.6654, 0.6531, 0.5587, 0.6759, 0.5087, 0.7587, 0.5331, 0.7257, 0.6053, 0.23, 0.4389, 0.3163, 0.4389, 0.3163, 0.4389, 0.23, 0.4389, 0.4909, 0.6453, 0.5183, 0.6453, 0.5306, 0.7307, 0.4909, 0.7307, 0.4909, 0.4636, 0.4909, 0.5188, 0.5306, 0.5188, 0.5306, 0.4636, 0.5183, 0.4636, 0.5183, 0.5188, 0.4909, 0.5188, 0.4909, 0.4636, -0.2693, 0.5188, 0.09256, 0.5188, 0.09256, 0.5188, -0.2693, 0.5188, 0.0, 0.3747, 0.0, 0.6562, 0.2552, 0.656, 0.2552, 0.3743, 0.0, 0.6562, 0.0, 0.7274, 0.2655, 0.7273, 0.2552, 0.656, 0.0, 0.7274, 0.0, 0.7929, 0.2954, 0.7928, 0.2655, 0.7273, 0.0, 0.7929, 0.0, 0.8473, 0.3426, 0.8472, 0.2954, 0.7928, 0.0, 0.8473, 0.0, 0.8862, 0.4032, 0.8862, 0.3426, 0.8472, 0.4723, 0.9384, 0.5083, 0.9384, 0.5083, 0.9065, 0.4723, 0.9065, 0.4723, 0.9702, 0.5083, 0.9702, 0.5083, 0.9384, 0.4723, 0.9384, 0.4723, 1.0, 0.5083, 1.0, 0.5083, 0.9702, 0.4723, 0.9702, 0.4389, 0.5188, 0.4389, 0.4636, 0.09256, 0.4636, 0.09256, 0.5188, 0.3163, 0.4389, 0.23, 0.4389, 0.23, 0.09256, 0.3163, 0.09256, 0.4389, 0.4636, 0.4389, 0.5188, 0.09256, 0.5188, 0.09256, 0.4636, 0.4389, 0.5188, 0.09256, 0.5188, 0.09256, 0.4636, 0.4389, 0.4636, 0.6837, 0.4389, 0.6837, 0.09256, 0.77, 0.09256, 0.77, 0.4389, 0.4389, 0.4636, 0.09256, 0.4636, 0.09256, 0.5188, 0.4389, 0.5188, 0.4544, 0.4636, 0.4544, 0.5188, 0.4389, 0.5188, 0.4389, 0.4636, 0.09256, 0.5188, 0.09256, 0.4636, 0.09256, 0.4636, 0.09256, 0.5188, 0.0, 0.0, 0.0, 0.0, 0.0, 0.0, 0.0, 0.0, 0.4544, 0.4636, 0.4389, 0.4636, 0.4389, 0.5188, 0.4544, 0.5188, 0.6837, 0.4389, 0.77, 0.4389, 0.77, 0.4389, 0.6837, 0.4389, 0.09256, 0.4636, 0.09256, 0.5188, 0.09256, 0.5188, 0.09256, 0.4636, 0.6837, 0.09256, 0.6837, -0.2693, 0.77, -0.2693, 0.77, 0.09256, 0.09256, 0.5188, -0.2693, 0.5188, -0.2693, 0.4636, 0.09256, 0.4636, 0.3163, 0.4544, 0.23, 0.4544, 0.23, 0.4389, 0.3163, 0.4389, 0.4544, 0.5188, 0.4544, 0.4636, 0.4389, 0.4636, 0.4389, 0.5188, 0.6837, 0.4544, 0.6837, 0.4389, 0.77, 0.4389, 0.77, 0.4544, 0.4544, 0.5188, 0.4389, 0.5188, 0.4389, 0.4636, 0.4544, 0.4636, 0.0, 0.0, 0.0, 0.0, 0.0, 0.0, 0.0, 0.0, 0.4389, 0.5188, 0.4389, 0.4636, 0.4389, 0.4636, 0.4389, 0.5188, 0.09256, 0.5188, -0.2693, 0.5188, -0.2693, 0.5188, 0.09256, 0.5188, 0.3163, 0.09256, 0.23, 0.09256, 0.23, 0.09256, 0.3163, 0.09256, 0.4389, 0.4636, 0.4389, 0.5188, 0.4389, 0.5188, 0.4389, 0.4636, 0.3163, 0.4544, 0.23, 0.4544, 0.23, 0.4544, 0.3163, 0.4544, 0.77, 0.4544, 0.6837, 0.4544, 0.6837, 0.4544, 0.77, 0.4544, 0.4544, 0.5188, 0.4389, 0.5188, 0.4389, 0.5188, 0.4544, 0.5188, 0.4389, 0.5188, 0.4544, 0.5188, 0.4544, 0.5188, 0.4389, 0.5188, 0.0, 0.0, 0.0, 0.0, 0.0, 0.0, 0.0, 0.0, 0.0, 0.0, 0.0, 0.0, 0.0, 0.0, 0.0, 0.0, 0.4544, 0.5188, 0.4544, 0.4636, 0.4544, 0.4636, 0.4544, 0.5188, 0.0, 0.0, 0.0, 0.0, 0.0, 0.0, 0.0, 0.0, 0.4544, 0.4636, 0.4544, 0.5188, 0.4544, 0.5188, 0.4544, 0.4636, 0.0, 0.0, 0.0, 0.0, 0.0, 0.0, 0.0, 0.0, 0.0, 0.0, 0.0, 0.0, 0.0, 0.0, 0.0, 0.0, 0.23, 0.4389, 0.3163, 0.4389, 0.3163, 0.4389, 0.23, 0.4389, 0.6837, -0.2693, 0.77, -0.2693, 0.77, -0.2693, 0.6837, -0.2693, 0.4389, 0.4636, 0.4389, 0.5188, 0.4389, 0.5188, 0.4389, 0.4636, 0.77, 0.4389, 0.77, 0.4544, 0.77, 0.4544, 0.77, 0.4389, 0.6837, 0.4544, 0.6837, 0.4389, 0.6837, 0.4389, 0.6837, 0.4544, 0.6837, 0.09256, 0.6837, -0.2693, 0.6837, -0.2693, 0.6837, 0.09256, 0.4389, 0.4636, 0.4544, 0.4636, 0.4544, 0.4636, 0.4389, 0.4636, 0.4544, 0.4636, 0.4544, 0.5188, 0.4544, 0.5188, 0.4544, 0.4636, 0.6837, 0.4389, 0.77, 0.4389, 0.77, 0.4389, 0.6837, 0.4389, -0.2693, 0.4636, 0.09256, 0.4636, 0.09256, 0.4636, -0.2693, 0.4636, 0.4389, 0.5188, 0.4389, 0.4636, 0.4389, 0.4636, 0.4389, 0.5188, 0.23, 0.09256, 0.23, -0.2693, 0.23, -0.2693, 0.23, 0.09256, 0.09256, 0.5188, 0.09256, 0.4636, 0.09256, 0.4636, 0.09256, 0.5188, 0.23, -0.2693, 0.3163, -0.2693, 0.3163, -0.2693, 0.23, -0.2693, 0.3163, 0.09256, 0.23, 0.09256, 0.23, 0.09256, 0.3163, 0.09256, 0.23, 0.4544, 0.23, 0.4389, 0.23, 0.4389, 0.23, 0.4544, 0.77, -0.2693, 0.77, 0.09256, 0.77, 0.09256, 0.77, -0.2693, 0.3163, -0.2693, 0.3163, 0.09256, 0.3163, 0.09256, 0.3163, -0.2693, 0.09256, 0.4636, 0.09256, 0.5188, 0.09256, 0.5188, 0.09256, 0.4636, 0.4544, 0.5188, 0.4544, 0.4636, 0.4544, 0.4636, 0.4544, 0.5188, 0.3163, 0.4544, 0.23, 0.4544, 0.23, 0.4544, 0.3163, 0.4544, -0.2693, 0.4636, -0.2693, 0.5188, -0.2693, 0.5188, -0.2693, 0.4636, 0.77, 0.09256, 0.6837, 0.09256, 0.6837, 0.09256, 0.77, 0.09256, 0.09256, 0.4636, -0.2693, 0.4636, -0.2693, 0.4636, 0.09256, 0.4636, 0.3163, 0.4389, 0.3163, 0.4544, 0.3163, 0.4544, 0.3163, 0.4389, 0.77, 0.4544, 0.6837, 0.4544, 0.6837, 0.4544, 0.77, 0.4544, 0.4544, 0.4636, 0.4389, 0.4636, 0.4389, 0.4636, 0.4544, 0.4636, -0.2693, 0.5188, -0.2693, 0.4636, -0.2693, 0.4636, -0.2693, 0.5188])
me_plane_004.materials.append(mat_doorway)
me_plane_004.materials.append(mat_wood)
me_plane_004.use_remesh_fix_poles = True
me_plane_004.use_remesh_preserve_attributes = False
me_plane_004.update()
me_plane_005 = bpy.data.meshes.new('Plane.005')
me_plane_005.from_pydata([(-1.5, -1.5, 0.01819), (-1.5, -0.3759, 0.0), (-1.5, -0.4063, 0.02364), (-1.5, -1.413, 0.0), (-0.327, -1.075, 0.01471), (-1.5, -0.5161, 0.0), (-0.327, -0.7152, 0.01471), (-1.158, -0.7152, 0.01471), (-1.158, -1.075, 0.01471), (-1.255, -0.6184, 0.0), (-1.255, -1.172, -6.093e-09), (-0.2302, -1.172, -6.093e-09), (-0.2302, -0.6184, 0.0), (-1.205, -0.6683, -0.0126), (-1.205, -1.122, -0.0126), (-0.2802, -1.122, -0.0126), (-0.2802, -0.6683, -0.0126), (-1.5, -1.457, 0.01819), (-1.5, -0.4523, 0.02364), (-1.5, 1.219, 0.0), (-1.5, 1.5, 0.1064), (-1.5, 1.411, 0.06944), (-1.5, 1.315, 0.06944), (-1.5, 1.219, 0.03363), (-0.4351, -1.172, -6.093e-09), (-0.64, -1.172, -6.093e-09), (-0.8449, -1.172, -6.093e-09), (-1.05, -1.172, -6.093e-09), (-0.3, -0.5161, 0.0), (-0.6, -0.5161, 0.0), (-0.9, -0.5161, 0.0), (-1.2, -0.5161, 0.0), (-0.3, -1.413, 0.0), (-0.6, -1.413, 0.0), (-0.9, -1.413, 0.0), (-1.2, -1.413, 0.0), (-0.3, -0.4068, 0.02364), (-0.6, -0.4067, 0.02364), (-0.9, -0.4066, 0.02364), (-1.2, -0.4064, 0.02364), (-0.3, -0.3768, 0.0), (-0.6, -0.3765, 0.0), (-0.9, -0.3763, 0.0), (-1.2, -0.3761, 0.0), (-0.3, -1.5, 0.01819), (-0.6, -1.5, 0.01819), (-0.9, -1.5, 0.01819), (-1.2, -1.5, 0.01819), (-1.05, -0.6184, 0.0), (-0.8449, -0.6184, 0.0), (-0.64, -0.6184, 0.0), (-0.4351, -0.6184, 0.0), (-1.02, -1.122, -0.0126), (-0.8349, -1.122, -0.0126), (-0.65, -1.122, -0.0126), (-0.4651, -1.122, -0.0126), (-1.02, -0.6683, -0.0126), (-0.8349, -0.6683, -0.0126), (-0.65, -0.6683, -0.0126), (-0.4651, -0.6683, -0.0126), (-0.9917, -1.075, 0.01471), (-0.8255, -1.075, 0.01471), (-0.6594, -1.075, 0.01471), (-0.4932, -1.075, 0.01471), (-0.9917, -0.7152, 0.01471), (-0.8255, -0.7152, 0.01471), (-0.6594, -0.7152, 0.01471), (-0.4932, -0.7152, 0.01471), (-0.3, -1.457, 0.01819), (-0.6, -1.457, 0.01819), (-0.9, -1.457, 0.01819), (-1.2, -1.457, 0.01819), (-0.3, -0.4525, 0.02364), (-0.6, -0.4524, 0.02364), (-0.9, -0.4524, 0.02364), (-1.2, -0.4523, 0.02364), (-1.2, 1.219, 0.0), (-0.9, 1.219, 0.0), (-0.6, 1.219, 0.0), (-0.3, 1.219, 0.0), (-0.3, 1.5, 0.1064), (-0.6, 1.5, 0.1064), (-0.9, 1.5, 0.1064), (-1.2, 1.5, 0.1064), (-1.2, 1.411, 0.06944), (-0.9, 1.411, 0.06944), (-0.6, 1.411, 0.06944), (-0.3, 1.411, 0.06944), (-1.2, 1.315, 0.06944), (-0.9, 1.315, 0.06944), (-0.6, 1.315, 0.06944), (-0.3, 1.315, 0.06944), (-1.2, 1.219, 0.03363), (-0.9, 1.219, 0.03363), (-0.6, 1.219, 0.03363), (-0.3, 1.219, 0.03363), (-1.5, 0.6876, 0.0), (-1.5, 0.1559, 0.0), (-1.109, -0.2188, 0.001145), (-1.109, 0.9492, 0.001144), (-0.8512, -0.2188, 0.001145), (-0.8512, 0.9492, 0.001144), (-0.509, -0.2191, 0.001145), (-0.509, 0.9491, 0.001144), (-0.2582, -0.2191, 0.001145), (-0.2582, 0.9491, 0.001144), (-1.2, -0.3097, 2.035e-08), (-1.2, 1.04, -1.541e-08), (-0.7603, -0.3098, 2.035e-08), (-0.7603, 1.04, -1.541e-08), (-0.6, -0.31, 2.035e-08), (-0.6, 1.04, -1.541e-08), (-0.1673, -0.3101, 2.035e-08), (-0.1673, 1.04, -1.541e-08), (-1.159, -0.2688, -0.01972), (-1.159, 0.9993, -0.01972), (-0.8012, -0.2689, -0.01972), (-0.8012, 0.9992, -0.01972), (-0.5591, -0.2691, -0.01972), (-0.5591, 0.9991, -0.01972), (-0.2082, -0.2692, -0.01972), (-0.2082, 0.9991, -0.01972), (1.5, -1.5, 0.01819), (1.5, -0.3759, 0.0), (1.5, -0.4063, 0.02364), (1.5, -1.413, 0.0), (0.327, -1.075, 0.01471), (1.5, -0.5161, 0.0), (0.327, -0.7152, 0.01471), (1.158, -0.7152, 0.01471), (1.158, -1.075, 0.01471), (1.255, -0.6184, 0.0), (1.255, -1.172, -6.093e-09), (0.2302, -1.172, -6.093e-09), (0.2302, -0.6184, 0.0), (1.205, -0.6683, -0.0126), (1.205, -1.122, -0.0126), (0.2802, -1.122, -0.0126), (0.2802, -0.6683, -0.0126), (1.5, -1.457, 0.01819), (1.5, -0.4523, 0.02364), (1.5, 1.219, 0.0), (1.5, 1.5, 0.1064), (1.5, 1.411, 0.06944), (1.5, 1.315, 0.06944), (1.5, 1.219, 0.03363), (0.4351, -1.172, -6.093e-09), (0.64, -1.172, -6.093e-09), (0.8449, -1.172, -6.093e-09), (0.0, -1.5, 0.01819), (0.0, -0.377, 0.0), (0.0, -0.4069, 0.02364), (1.05, -1.172, -6.093e-09), (0.3, -0.5161, 0.0), (0.6, -0.5161, 0.0), (0.9, -0.5161, 0.0), (1.2, -0.5161, 0.0), (0.3, -1.413, 0.0), (0.0, -1.413, 0.0), (0.0, -0.5161, 0.0), (0.6, -1.413, 0.0), (0.9, -1.413, 0.0), (1.2, -1.413, 0.0), (0.3, -0.4068, 0.02364), (0.6, -0.4067, 0.02364), (0.9, -0.4066, 0.02364), (1.2, -0.4064, 0.02364), (0.3, -0.3768, 0.0), (0.6, -0.3765, 0.0), (0.0, -1.457, 0.01819), (0.0, -0.4526, 0.02364), (0.9, -0.3763, 0.0), (1.2, -0.3761, 0.0), (0.0, 1.219, 0.0), (0.0, 1.5, 0.1064), (0.3, -1.5, 0.01819), (0.0, 1.411, 0.06944), (0.6, -1.5, 0.01819), (0.0, 1.315, 0.06944), (0.0, 1.219, 0.03363), (0.9, -1.5, 0.01819), (1.2, -1.5, 0.01819), (1.05, -0.6184, 0.0), (0.8449, -0.6184, 0.0), (0.64, -0.6184, 0.0), (0.4351, -0.6184, 0.0), (1.02, -1.122, -0.0126), (0.8349, -1.122, -0.0126), (0.65, -1.122, -0.0126), (0.4651, -1.122, -0.0126), (1.02, -0.6683, -0.0126), (0.8349, -0.6683, -0.0126), (0.65, -0.6683, -0.0126), (0.4651, -0.6683, -0.0126), (0.9917, -1.075, 0.01471), (0.8255, -1.075, 0.01471), (0.6594, -1.075, 0.01471), (0.4932, -1.075, 0.01471), (0.9917, -0.7152, 0.01471), (0.8255, -0.7152, 0.01471), (0.6594, -0.7152, 0.01471), (0.4932, -0.7152, 0.01471), (0.3, -1.457, 0.01819), (0.6, -1.457, 0.01819), (0.9, -1.457, 0.01819), (1.2, -1.457, 0.01819), (0.3, -0.4525, 0.02364), (0.6, -0.4524, 0.02364), (0.9, -0.4524, 0.02364), (1.2, -0.4523, 0.02364), (1.2, 1.219, 0.0), (0.9, 1.219, 0.0), (0.6, 1.219, 0.0), (0.3, 1.219, 0.0), (0.3, 1.5, 0.1064), (0.6, 1.5, 0.1064), (0.9, 1.5, 0.1064), (1.2, 1.5, 0.1064), (1.2, 1.411, 0.06944), (0.9, 1.411, 0.06944), (0.6, 1.411, 0.06944), (0.3, 1.411, 0.06944), (1.2, 1.315, 0.06944), (0.9, 1.315, 0.06944), (0.6, 1.315, 0.06944), (0.3, 1.315, 0.06944), (1.2, 1.219, 0.03363), (0.9, 1.219, 0.03363), (0.6, 1.219, 0.03363), (0.3, 1.219, 0.03363), (1.5, 0.6876, 0.0), (1.5, 0.1559, 0.0), (0.0, 0.1551, 0.0), (0.0, 0.6873, 0.0), (1.109, -0.2188, 0.001145), (1.109, 0.9492, 0.001144), (0.8512, -0.2188, 0.001145), (0.8512, 0.9492, 0.001144), (0.509, -0.2191, 0.001145), (0.509, 0.9491, 0.001144), (0.2582, -0.2191, 0.001145), (0.2582, 0.9491, 0.001144), (1.2, -0.3097, 2.035e-08), (1.2, 1.04, -1.541e-08), (0.7603, -0.3098, 2.035e-08), (0.7603, 1.04, -1.541e-08), (0.6, -0.31, 2.035e-08), (0.6, 1.04, -1.541e-08), (0.1673, -0.3101, 2.035e-08), (0.1673, 1.04, -1.541e-08), (1.159, -0.2688, -0.01972), (1.159, 0.9993, -0.01972), (0.8012, -0.2689, -0.01972), (0.8012, 0.9992, -0.01972), (0.5591, -0.2691, -0.01972), (0.5591, 0.9991, -0.01972), (0.2082, -0.2692, -0.01972), (0.2082, 0.9991, -0.01972)], [], [(36, 151, 150, 40), (113, 233, 173, 79), (68, 169, 158, 32), (63, 4, 6, 67), (72, 170, 151, 36), (10, 9, 5, 3), (27, 10, 3, 35), (12, 11, 158, 159), (51, 12, 159, 28), (14, 13, 9, 10), (52, 14, 10, 27), (16, 15, 11, 12), (59, 16, 12, 51), (8, 7, 13, 14), (60, 8, 14, 52), (6, 4, 15, 16), (67, 6, 16, 59), (44, 149, 169, 68), (28, 159, 170, 72), (87, 176, 174, 80), (91, 178, 176, 87), (95, 179, 178, 91), (79, 173, 179, 95), (46, 45, 69, 70), (47, 46, 70, 71), (0, 47, 71, 17), (29, 28, 72, 73), (30, 29, 73, 74), (31, 30, 74, 75), (5, 31, 75, 18), (86, 87, 80, 81), (85, 86, 81, 82), (84, 85, 82, 83), (21, 84, 83, 20), (90, 91, 87, 86), (89, 90, 86, 85), (88, 89, 85, 84), (22, 88, 84, 21), (94, 95, 91, 90), (93, 94, 90, 89), (92, 93, 89, 88), (23, 92, 88, 22), (78, 79, 95, 94), (77, 78, 94, 93), (76, 77, 93, 92), (19, 76, 92, 23), (45, 44, 68, 69), (7, 64, 56, 13), (64, 65, 57, 56), (65, 66, 58, 57), (66, 67, 59, 58), (4, 63, 55, 15), (63, 62, 54, 55), (62, 61, 53, 54), (61, 60, 52, 53), (13, 56, 48, 9), (56, 57, 49, 48), (57, 58, 50, 49), (58, 59, 51, 50), (15, 55, 24, 11), (55, 54, 25, 24), (54, 53, 26, 25), (53, 52, 27, 26), (9, 48, 31, 5), (48, 49, 30, 31), (49, 50, 29, 30), (50, 51, 28, 29), (11, 24, 32, 158), (24, 25, 33, 32), (25, 26, 34, 33), (26, 27, 35, 34), (18, 75, 39, 2), (75, 74, 38, 39), (74, 73, 37, 38), (73, 72, 36, 37), (8, 60, 64, 7), (60, 61, 65, 64), (61, 62, 66, 65), (62, 63, 67, 66), (17, 71, 35, 3), (71, 70, 34, 35), (70, 69, 33, 34), (69, 68, 32, 33), (96, 107, 76, 19), (107, 109, 77, 76), (109, 111, 78, 77), (111, 113, 79, 78), (2, 39, 43, 1), (39, 38, 42, 43), (38, 37, 41, 42), (37, 36, 40, 41), (41, 40, 112, 110), (102, 104, 105, 103), (42, 41, 110, 108), (108, 110, 111, 109), (43, 42, 108, 106), (98, 100, 101, 99), (1, 43, 106, 97), (97, 106, 107, 96), (40, 150, 232, 112), (112, 232, 233, 113), (114, 115, 107, 106), (117, 116, 108, 109), (118, 119, 111, 110), (121, 120, 112, 113), (120, 118, 110, 112), (119, 121, 113, 111), (116, 114, 106, 108), (115, 117, 109, 107), (98, 99, 115, 114), (101, 100, 116, 117), (102, 103, 119, 118), (105, 104, 120, 121), (104, 102, 118, 120), (103, 105, 121, 119), (100, 98, 114, 116), (99, 101, 117, 115), (163, 167, 150, 151), (249, 213, 173, 233), (202, 157, 158, 169), (197, 201, 128, 126), (206, 163, 151, 170), (132, 125, 127, 131), (152, 162, 125, 132), (134, 159, 158, 133), (185, 153, 159, 134), (136, 132, 131, 135), (186, 152, 132, 136), (138, 134, 133, 137), (193, 185, 134, 138), (130, 136, 135, 129), (194, 186, 136, 130), (128, 138, 137, 126), (201, 193, 138, 128), (175, 202, 169, 149), (153, 206, 170, 159), (221, 214, 174, 176), (225, 221, 176, 178), (229, 225, 178, 179), (213, 229, 179, 173), (180, 204, 203, 177), (181, 205, 204, 180), (122, 139, 205, 181), (154, 207, 206, 153), (155, 208, 207, 154), (156, 209, 208, 155), (127, 140, 209, 156), (220, 215, 214, 221), (219, 216, 215, 220), (218, 217, 216, 219), (143, 142, 217, 218), (224, 220, 221, 225), (223, 219, 220, 224), (222, 218, 219, 223), (144, 143, 218, 222), (228, 224, 225, 229), (227, 223, 224, 228), (226, 222, 223, 227), (145, 144, 222, 226), (212, 228, 229, 213), (211, 227, 228, 212), (210, 226, 227, 211), (141, 145, 226, 210), (177, 203, 202, 175), (129, 135, 190, 198), (198, 190, 191, 199), (199, 191, 192, 200), (200, 192, 193, 201), (126, 137, 189, 197), (197, 189, 188, 196), (196, 188, 187, 195), (195, 187, 186, 194), (135, 131, 182, 190), (190, 182, 183, 191), (191, 183, 184, 192), (192, 184, 185, 193), (137, 133, 146, 189), (189, 146, 147, 188), (188, 147, 148, 187), (187, 148, 152, 186), (131, 127, 156, 182), (182, 156, 155, 183), (183, 155, 154, 184), (184, 154, 153, 185), (133, 158, 157, 146), (146, 157, 160, 147), (147, 160, 161, 148), (148, 161, 162, 152), (140, 124, 166, 209), (209, 166, 165, 208), (208, 165, 164, 207), (207, 164, 163, 206), (130, 129, 198, 194), (194, 198, 199, 195), (195, 199, 200, 196), (196, 200, 201, 197), (139, 125, 162, 205), (205, 162, 161, 204), (204, 161, 160, 203), (203, 160, 157, 202), (230, 141, 210, 243), (243, 210, 211, 245), (245, 211, 212, 247), (247, 212, 213, 249), (124, 123, 172, 166), (166, 172, 171, 165), (165, 171, 168, 164), (164, 168, 167, 163), (168, 246, 248, 167), (238, 239, 241, 240), (171, 244, 246, 168), (244, 245, 247, 246), (172, 242, 244, 171), (234, 235, 237, 236), (123, 231, 242, 172), (231, 230, 243, 242), (167, 248, 232, 150), (248, 249, 233, 232), (250, 242, 243, 251), (253, 245, 244, 252), (254, 246, 247, 255), (257, 249, 248, 256), (256, 248, 246, 254), (255, 247, 249, 257), (252, 244, 242, 250), (251, 243, 245, 253), (234, 250, 251, 235), (237, 253, 252, 236), (238, 254, 255, 239), (241, 257, 256, 240), (240, 256, 254, 238), (239, 255, 257, 241), (236, 252, 250, 234), (235, 251, 253, 237)])
_uv = me_plane_005.uv_layers.new(name='UVMap')
_uv.uv.foreach_set('vector', [0.3943, 0.3644, 0.4943, 0.3644, 0.4943, 0.3743, 0.3943, 0.3744, 0.4386, 0.8467, 0.4943, 0.7291, 0.4943, 0.9065, 0.3943, 0.9065, 0.3943, 0.01443, 0.4943, 0.01443, 0.4943, 0.02886, 0.3943, 0.02886, 0.33, 0.1417, 0.3853, 0.1417, 0.3853, 0.2616, 0.33, 0.2616, 0.3943, 0.3492, 0.4943, 0.3491, 0.4943, 0.3644, 0.3943, 0.3644, 0.0761, 0.1094, 0.0761, 0.2939, -0.005651, 0.328, -0.005651, 0.02886, 0.1444, 0.1094, 0.0761, 0.1094, -0.005651, 0.02886, 0.09435, 0.02886, 0.4176, 0.2939, 0.4176, 0.1094, 0.4943, 0.02886, 0.4943, 0.328, 0.3493, 0.2939, 0.4176, 0.2939, 0.4943, 0.328, 0.3943, 0.328, 0.09276, 0.1261, 0.09276, 0.2772, 0.0761, 0.2939, 0.0761, 0.1094, 0.1544, 0.1261, 0.09276, 0.1261, 0.0761, 0.1094, 0.1444, 0.1094, 0.401, 0.2772, 0.401, 0.1261, 0.4176, 0.1094, 0.4176, 0.2939, 0.3393, 0.2772, 0.401, 0.2772, 0.4176, 0.2939, 0.3493, 0.2939, 0.1084, 0.1417, 0.1084, 0.2616, 0.09276, 0.2772, 0.09276, 0.1261, 0.1638, 0.1417, 0.1084, 0.1417, 0.09276, 0.1261, 0.1544, 0.1261, 0.3853, 0.2616, 0.3853, 0.1417, 0.401, 0.1261, 0.401, 0.2772, 0.33, 0.2616, 0.3853, 0.2616, 0.401, 0.2772, 0.3393, 0.2772, 0.3943, 0.0, 0.4943, 0.0, 0.4943, 0.01443, 0.3943, 0.01443, 0.3943, 0.328, 0.4943, 0.328, 0.4943, 0.3491, 0.3943, 0.3492, 0.3943, 0.9702, 0.4943, 0.9702, 0.4943, 1.0, 0.3943, 1.0, 0.3943, 0.9384, 0.4943, 0.9384, 0.4943, 0.9702, 0.3943, 0.9702, 0.3943, 0.9065, 0.4943, 0.9065, 0.4943, 0.9384, 0.3943, 0.9384, 0.3991, 0.9065, 0.4991, 0.9065, 0.4991, 0.9065, 0.3991, 0.9065, 0.1943, 0.0, 0.2943, 0.0, 0.2943, 0.01443, 0.1943, 0.01443, 0.09435, 0.0, 0.1943, 0.0, 0.1943, 0.01443, 0.09435, 0.01443, -0.005651, 0.0, 0.09435, 0.0, 0.09435, 0.01443, -0.005651, 0.01443, 0.2943, 0.328, 0.3943, 0.328, 0.3943, 0.3492, 0.2943, 0.3492, 0.1943, 0.328, 0.2943, 0.328, 0.2943, 0.3492, 0.1943, 0.3492, 0.09435, 0.328, 0.1943, 0.328, 0.1943, 0.3492, 0.09435, 0.3492, -0.005651, 0.328, 0.09435, 0.328, 0.09435, 0.3492, -0.005651, 0.3492, 0.2943, 0.9702, 0.3943, 0.9702, 0.3943, 1.0, 0.2943, 1.0, 0.1943, 0.9702, 0.2943, 0.9702, 0.2943, 1.0, 0.1943, 1.0, 0.09435, 0.9702, 0.1943, 0.9702, 0.1943, 1.0, 0.09435, 1.0, -0.005651, 0.9702, 0.09435, 0.9702, 0.09435, 1.0, -0.005651, 1.0, 0.2943, 0.9384, 0.3943, 0.9384, 0.3943, 0.9702, 0.2943, 0.9702, 0.1943, 0.9384, 0.2943, 0.9384, 0.2943, 0.9702, 0.1943, 0.9702, 0.09435, 0.9384, 0.1943, 0.9384, 0.1943, 0.9702, 0.09435, 0.9702, -0.005651, 0.9384, 0.09435, 0.9384, 0.09435, 0.9702, -0.005651, 0.9702, 0.2943, 0.9065, 0.3943, 0.9065, 0.3943, 0.9384, 0.2943, 0.9384, 0.1943, 0.9065, 0.2943, 0.9065, 0.2943, 0.9384, 0.1943, 0.9384, 0.09435, 0.9065, 0.1943, 0.9065, 0.1943, 0.9384, 0.09435, 0.9384, -0.005651, 0.9065, 0.09435, 0.9065, 0.09435, 0.9384, -0.005651, 0.9384, 0.2991, 0.9065, 0.3991, 0.9065, 0.3991, 0.9065, 0.2991, 0.9065, 0.1991, 0.9065, 0.2991, 0.9065, 0.2991, 0.9065, 0.1991, 0.9065, 0.09913, 0.9065, 0.1991, 0.9065, 0.1991, 0.9065, 0.09913, 0.9065, -0.0008713, 0.9065, 0.09913, 0.9065, 0.09913, 0.9065, -0.0008713, 0.9065, 0.2943, 0.0, 0.3943, 0.0, 0.3943, 0.01443, 0.2943, 0.01443, 0.1084, 0.2616, 0.1638, 0.2616, 0.1544, 0.2772, 0.09276, 0.2772, 0.1638, 0.2616, 0.2192, 0.2616, 0.216, 0.2772, 0.1544, 0.2772, 0.2192, 0.2616, 0.2746, 0.2616, 0.2777, 0.2772, 0.216, 0.2772, 0.2746, 0.2616, 0.33, 0.2616, 0.3393, 0.2772, 0.2777, 0.2772, 0.3853, 0.1417, 0.33, 0.1417, 0.3393, 0.1261, 0.401, 0.1261, 0.33, 0.1417, 0.2746, 0.1417, 0.2777, 0.1261, 0.3393, 0.1261, 0.2746, 0.1417, 0.2192, 0.1417, 0.216, 0.1261, 0.2777, 0.1261, 0.2192, 0.1417, 0.1638, 0.1417, 0.1544, 0.1261, 0.216, 0.1261, 0.09276, 0.2772, 0.1544, 0.2772, 0.1444, 0.2939, 0.0761, 0.2939, 0.1544, 0.2772, 0.216, 0.2772, 0.2127, 0.2939, 0.1444, 0.2939, 0.216, 0.2772, 0.2777, 0.2772, 0.281, 0.2939, 0.2127, 0.2939, 0.2777, 0.2772, 0.3393, 0.2772, 0.3493, 0.2939, 0.281, 0.2939, 0.401, 0.1261, 0.3393, 0.1261, 0.3493, 0.1094, 0.4176, 0.1094, 0.3393, 0.1261, 0.2777, 0.1261, 0.281, 0.1094, 0.3493, 0.1094, 0.2777, 0.1261, 0.216, 0.1261, 0.2127, 0.1094, 0.281, 0.1094, 0.216, 0.1261, 0.1544, 0.1261, 0.1444, 0.1094, 0.2127, 0.1094, 0.0761, 0.2939, 0.1444, 0.2939, 0.09435, 0.328, -0.005651, 0.328, 0.1444, 0.2939, 0.2127, 0.2939, 0.1943, 0.328, 0.09435, 0.328, 0.2127, 0.2939, 0.281, 0.2939, 0.2943, 0.328, 0.1943, 0.328, 0.281, 0.2939, 0.3493, 0.2939, 0.3943, 0.328, 0.2943, 0.328, 0.4176, 0.1094, 0.3493, 0.1094, 0.3943, 0.02886, 0.4943, 0.02886, 0.3493, 0.1094, 0.281, 0.1094, 0.2943, 0.02886, 0.3943, 0.02886, 0.281, 0.1094, 0.2127, 0.1094, 0.1943, 0.02886, 0.2943, 0.02886, 0.2127, 0.1094, 0.1444, 0.1094, 0.09435, 0.02886, 0.1943, 0.02886, -0.005651, 0.3492, 0.09435, 0.3492, 0.09435, 0.3645, -0.005651, 0.3646, 0.09435, 0.3492, 0.1943, 0.3492, 0.1943, 0.3645, 0.09435, 0.3645, 0.1943, 0.3492, 0.2943, 0.3492, 0.2943, 0.3644, 0.1943, 0.3645, 0.2943, 0.3492, 0.3943, 0.3492, 0.3943, 0.3644, 0.2943, 0.3644, 0.1084, 0.1417, 0.1638, 0.1417, 0.1638, 0.2616, 0.1084, 0.2616, 0.1638, 0.1417, 0.2192, 0.1417, 0.2192, 0.2616, 0.1638, 0.2616, 0.2192, 0.1417, 0.2746, 0.1417, 0.2746, 0.2616, 0.2192, 0.2616, 0.2746, 0.1417, 0.33, 0.1417, 0.33, 0.2616, 0.2746, 0.2616, -0.005651, 0.01443, 0.09435, 0.01443, 0.09435, 0.02886, -0.005651, 0.02886, 0.09435, 0.01443, 0.1943, 0.01443, 0.1943, 0.02886, 0.09435, 0.02886, 0.1943, 0.01443, 0.2943, 0.01443, 0.2943, 0.02886, 0.1943, 0.02886, 0.2943, 0.01443, 0.3943, 0.01443, 0.3943, 0.02886, 0.2943, 0.02886, -0.005651, 0.7292, 0.09435, 0.8467, 0.09435, 0.9065, -0.005651, 0.9065, 0.09435, 0.8467, 0.2409, 0.8467, 0.1943, 0.9065, 0.09435, 0.9065, 0.2409, 0.8467, 0.2943, 0.8467, 0.2943, 0.9065, 0.1943, 0.9065, 0.2943, 0.8467, 0.4386, 0.8467, 0.3943, 0.9065, 0.2943, 0.9065, -0.005651, 0.3646, 0.09435, 0.3645, 0.09435, 0.3746, -0.005651, 0.3747, 0.09435, 0.3645, 0.1943, 0.3645, 0.1943, 0.3746, 0.09435, 0.3746, 0.1943, 0.3645, 0.2943, 0.3644, 0.2943, 0.3745, 0.1943, 0.3746, 0.2943, 0.3644, 0.3943, 0.3644, 0.3943, 0.3744, 0.2943, 0.3745, 0.2943, 0.3745, 0.3943, 0.3744, 0.4386, 0.3966, 0.2943, 0.3967, 0.3247, 0.427, 0.4083, 0.427, 0.4083, 0.8164, 0.3247, 0.8164, 0.1943, 0.3746, 0.2943, 0.3745, 0.2943, 0.3967, 0.2409, 0.3967, 0.2409, 0.3967, 0.2943, 0.3967, 0.2943, 0.8467, 0.2409, 0.8467, 0.09435, 0.3746, 0.1943, 0.3746, 0.2409, 0.3967, 0.09435, 0.3968, 0.1247, 0.4271, 0.2106, 0.4271, 0.2106, 0.8164, 0.1247, 0.8164, -0.005651, 0.3747, 0.09435, 0.3746, 0.09435, 0.3968, -0.005651, 0.552, -0.005651, 0.552, 0.09435, 0.3968, 0.09435, 0.8467, -0.005651, 0.7292, 0.3943, 0.3744, 0.4943, 0.3743, 0.4943, 0.5517, 0.4386, 0.3966, 0.4386, 0.3966, 0.4943, 0.5517, 0.4943, 0.7291, 0.4386, 0.8467, 0.108, 0.4104, 0.108, 0.8331, 0.09435, 0.8467, 0.09435, 0.3968, 0.2273, 0.8331, 0.2273, 0.4104, 0.2409, 0.3967, 0.2409, 0.8467, 0.308, 0.4103, 0.308, 0.833, 0.2943, 0.8467, 0.2943, 0.3967, 0.425, 0.833, 0.425, 0.4103, 0.4386, 0.3966, 0.4386, 0.8467, 0.425, 0.4103, 0.308, 0.4103, 0.2943, 0.3967, 0.4386, 0.3966, 0.308, 0.833, 0.425, 0.833, 0.4386, 0.8467, 0.2943, 0.8467, 0.2273, 0.4104, 0.108, 0.4104, 0.09435, 0.3968, 0.2409, 0.3967, 0.108, 0.8331, 0.2273, 0.8331, 0.2409, 0.8467, 0.09435, 0.8467, 0.1247, 0.4271, 0.1247, 0.8164, 0.108, 0.8331, 0.108, 0.4104, 0.2106, 0.8164, 0.2106, 0.4271, 0.2273, 0.4104, 0.2273, 0.8331, 0.3247, 0.427, 0.3247, 0.8164, 0.308, 0.833, 0.308, 0.4103, 0.4083, 0.8164, 0.4083, 0.427, 0.425, 0.4103, 0.425, 0.833, 0.4083, 0.427, 0.3247, 0.427, 0.308, 0.4103, 0.425, 0.4103, 0.3247, 0.8164, 0.4083, 0.8164, 0.425, 0.833, 0.308, 0.833, 0.2106, 0.4271, 0.1247, 0.4271, 0.108, 0.4104, 0.2273, 0.4104, 0.1247, 0.8164, 0.2106, 0.8164, 0.2273, 0.8331, 0.108, 0.8331, 0.6057, 0.3644, 0.6057, 0.3744, 0.5057, 0.3743, 0.5057, 0.3644, 0.5614, 0.8467, 0.6057, 0.9065, 0.5057, 0.9065, 0.5057, 0.7291, 0.6057, 0.01443, 0.6057, 0.02886, 0.5057, 0.02886, 0.5057, 0.01443, 0.67, 0.1417, 0.67, 0.2616, 0.6147, 0.2616, 0.6147, 0.1417, 0.6057, 0.3492, 0.6057, 0.3644, 0.5057, 0.3644, 0.5057, 0.3491, 0.9239, 0.1094, 1.006, 0.02886, 1.006, 0.328, 0.9239, 0.2939, 0.8556, 0.1094, 0.9057, 0.02886, 1.006, 0.02886, 0.9239, 0.1094, 0.5824, 0.2939, 0.5057, 0.328, 0.5057, 0.02886, 0.5824, 0.1094, 0.6507, 0.2939, 0.6057, 0.328, 0.5057, 0.328, 0.5824, 0.2939, 0.9072, 0.1261, 0.9239, 0.1094, 0.9239, 0.2939, 0.9072, 0.2772, 0.8456, 0.1261, 0.8556, 0.1094, 0.9239, 0.1094, 0.9072, 0.1261, 0.599, 0.2772, 0.5824, 0.2939, 0.5824, 0.1094, 0.599, 0.1261, 0.6607, 0.2772, 0.6507, 0.2939, 0.5824, 0.2939, 0.599, 0.2772, 0.8916, 0.1417, 0.9072, 0.1261, 0.9072, 0.2772, 0.8916, 0.2616, 0.8362, 0.1417, 0.8456, 0.1261, 0.9072, 0.1261, 0.8916, 0.1417, 0.6147, 0.2616, 0.599, 0.2772, 0.599, 0.1261, 0.6147, 0.1417, 0.67, 0.2616, 0.6607, 0.2772, 0.599, 0.2772, 0.6147, 0.2616, 0.6057, 0.0, 0.6057, 0.01443, 0.5057, 0.01443, 0.5057, 0.0, 0.6057, 0.328, 0.6057, 0.3492, 0.5057, 0.3491, 0.5057, 0.328, 0.6057, 0.9702, 0.6057, 1.0, 0.5057, 1.0, 0.5057, 0.9702, 0.6057, 0.9384, 0.6057, 0.9702, 0.5057, 0.9702, 0.5057, 0.9384, 0.6057, 0.9065, 0.6057, 0.9384, 0.5057, 0.9384, 0.5057, 0.9065, 0.6009, 0.9065, 0.6009, 0.9065, 0.5009, 0.9065, 0.5009, 0.9065, 0.8057, 0.0, 0.8057, 0.01443, 0.7057, 0.01443, 0.7057, 0.0, 0.9057, 0.0, 0.9057, 0.01443, 0.8057, 0.01443, 0.8057, 0.0, 1.006, 0.0, 1.006, 0.01443, 0.9057, 0.01443, 0.9057, 0.0, 0.7057, 0.328, 0.7057, 0.3492, 0.6057, 0.3492, 0.6057, 0.328, 0.8057, 0.328, 0.8057, 0.3492, 0.7057, 0.3492, 0.7057, 0.328, 0.9057, 0.328, 0.9057, 0.3492, 0.8057, 0.3492, 0.8057, 0.328, 1.006, 0.328, 1.006, 0.3492, 0.9057, 0.3492, 0.9057, 0.328, 0.7057, 0.9702, 0.7057, 1.0, 0.6057, 1.0, 0.6057, 0.9702, 0.8057, 0.9702, 0.8057, 1.0, 0.7057, 1.0, 0.7057, 0.9702, 0.9057, 0.9702, 0.9057, 1.0, 0.8057, 1.0, 0.8057, 0.9702, 1.006, 0.9702, 1.006, 1.0, 0.9057, 1.0, 0.9057, 0.9702, 0.7057, 0.9384, 0.7057, 0.9702, 0.6057, 0.9702, 0.6057, 0.9384, 0.8057, 0.9384, 0.8057, 0.9702, 0.7057, 0.9702, 0.7057, 0.9384, 0.9057, 0.9384, 0.9057, 0.9702, 0.8057, 0.9702, 0.8057, 0.9384, 1.006, 0.9384, 1.006, 0.9702, 0.9057, 0.9702, 0.9057, 0.9384, 0.7057, 0.9065, 0.7057, 0.9384, 0.6057, 0.9384, 0.6057, 0.9065, 0.8057, 0.9065, 0.8057, 0.9384, 0.7057, 0.9384, 0.7057, 0.9065, 0.9057, 0.9065, 0.9057, 0.9384, 0.8057, 0.9384, 0.8057, 0.9065, 1.006, 0.9065, 1.006, 0.9384, 0.9057, 0.9384, 0.9057, 0.9065, 0.7009, 0.9065, 0.7009, 0.9065, 0.6009, 0.9065, 0.6009, 0.9065, 0.8009, 0.9065, 0.8009, 0.9065, 0.7009, 0.9065, 0.7009, 0.9065, 0.9009, 0.9065, 0.9009, 0.9065, 0.8009, 0.9065, 0.8009, 0.9065, 1.001, 0.9065, 1.001, 0.9065, 0.9009, 0.9065, 0.9009, 0.9065, 0.7057, 0.0, 0.7057, 0.01443, 0.6057, 0.01443, 0.6057, 0.0, 0.8916, 0.2616, 0.9072, 0.2772, 0.8456, 0.2772, 0.8362, 0.2616, 0.8362, 0.2616, 0.8456, 0.2772, 0.784, 0.2772, 0.7808, 0.2616, 0.7808, 0.2616, 0.784, 0.2772, 0.7223, 0.2772, 0.7254, 0.2616, 0.7254, 0.2616, 0.7223, 0.2772, 0.6607, 0.2772, 0.67, 0.2616, 0.6147, 0.1417, 0.599, 0.1261, 0.6607, 0.1261, 0.67, 0.1417, 0.67, 0.1417, 0.6607, 0.1261, 0.7223, 0.1261, 0.7254, 0.1417, 0.7254, 0.1417, 0.7223, 0.1261, 0.784, 0.1261, 0.7808, 0.1417, 0.7808, 0.1417, 0.784, 0.1261, 0.8456, 0.1261, 0.8362, 0.1417, 0.9072, 0.2772, 0.9239, 0.2939, 0.8556, 0.2939, 0.8456, 0.2772, 0.8456, 0.2772, 0.8556, 0.2939, 0.7873, 0.2939, 0.784, 0.2772, 0.784, 0.2772, 0.7873, 0.2939, 0.719, 0.2939, 0.7223, 0.2772, 0.7223, 0.2772, 0.719, 0.2939, 0.6507, 0.2939, 0.6607, 0.2772, 0.599, 0.1261, 0.5824, 0.1094, 0.6507, 0.1094, 0.6607, 0.1261, 0.6607, 0.1261, 0.6507, 0.1094, 0.719, 0.1094, 0.7223, 0.1261, 0.7223, 0.1261, 0.719, 0.1094, 0.7873, 0.1094, 0.784, 0.1261, 0.784, 0.1261, 0.7873, 0.1094, 0.8556, 0.1094, 0.8456, 0.1261, 0.9239, 0.2939, 1.006, 0.328, 0.9057, 0.328, 0.8556, 0.2939, 0.8556, 0.2939, 0.9057, 0.328, 0.8057, 0.328, 0.7873, 0.2939, 0.7873, 0.2939, 0.8057, 0.328, 0.7057, 0.328, 0.719, 0.2939, 0.719, 0.2939, 0.7057, 0.328, 0.6057, 0.328, 0.6507, 0.2939, 0.5824, 0.1094, 0.5057, 0.02886, 0.6057, 0.02886, 0.6507, 0.1094, 0.6507, 0.1094, 0.6057, 0.02886, 0.7057, 0.02886, 0.719, 0.1094, 0.719, 0.1094, 0.7057, 0.02886, 0.8057, 0.02886, 0.7873, 0.1094, 0.7873, 0.1094, 0.8057, 0.02886, 0.9057, 0.02886, 0.8556, 0.1094, 1.006, 0.3492, 1.006, 0.3646, 0.9057, 0.3645, 0.9057, 0.3492, 0.9057, 0.3492, 0.9057, 0.3645, 0.8057, 0.3645, 0.8057, 0.3492, 0.8057, 0.3492, 0.8057, 0.3645, 0.7057, 0.3644, 0.7057, 0.3492, 0.7057, 0.3492, 0.7057, 0.3644, 0.6057, 0.3644, 0.6057, 0.3492, 0.8916, 0.1417, 0.8916, 0.2616, 0.8362, 0.2616, 0.8362, 0.1417, 0.8362, 0.1417, 0.8362, 0.2616, 0.7808, 0.2616, 0.7808, 0.1417, 0.7808, 0.1417, 0.7808, 0.2616, 0.7254, 0.2616, 0.7254, 0.1417, 0.7254, 0.1417, 0.7254, 0.2616, 0.67, 0.2616, 0.67, 0.1417, 1.006, 0.01443, 1.006, 0.02886, 0.9057, 0.02886, 0.9057, 0.01443, 0.9057, 0.01443, 0.9057, 0.02886, 0.8057, 0.02886, 0.8057, 0.01443, 0.8057, 0.01443, 0.8057, 0.02886, 0.7057, 0.02886, 0.7057, 0.01443, 0.7057, 0.01443, 0.7057, 0.02886, 0.6057, 0.02886, 0.6057, 0.01443, 1.006, 0.7292, 1.006, 0.9065, 0.9057, 0.9065, 0.9057, 0.8467, 0.9057, 0.8467, 0.9057, 0.9065, 0.8057, 0.9065, 0.7591, 0.8467, 0.7591, 0.8467, 0.8057, 0.9065, 0.7057, 0.9065, 0.7057, 0.8467, 0.7057, 0.8467, 0.7057, 0.9065, 0.6057, 0.9065, 0.5614, 0.8467, 1.006, 0.3646, 1.006, 0.3747, 0.9057, 0.3746, 0.9057, 0.3645, 0.9057, 0.3645, 0.9057, 0.3746, 0.8057, 0.3746, 0.8057, 0.3645, 0.8057, 0.3645, 0.8057, 0.3746, 0.7057, 0.3745, 0.7057, 0.3644, 0.7057, 0.3644, 0.7057, 0.3745, 0.6057, 0.3744, 0.6057, 0.3644, 0.7057, 0.3745, 0.7057, 0.3967, 0.5614, 0.3966, 0.6057, 0.3744, 0.6753, 0.427, 0.6753, 0.8164, 0.5917, 0.8164, 0.5917, 0.427, 0.8057, 0.3746, 0.7591, 0.3967, 0.7057, 0.3967, 0.7057, 0.3745, 0.7591, 0.3967, 0.7591, 0.8467, 0.7057, 0.8467, 0.7057, 0.3967, 0.9057, 0.3746, 0.9057, 0.3968, 0.7591, 0.3967, 0.8057, 0.3746, 0.8753, 0.4271, 0.8753, 0.8164, 0.7894, 0.8164, 0.7894, 0.4271, 1.006, 0.3747, 1.006, 0.552, 0.9057, 0.3968, 0.9057, 0.3746, 1.006, 0.552, 1.006, 0.7292, 0.9057, 0.8467, 0.9057, 0.3968, 0.6057, 0.3744, 0.5614, 0.3966, 0.5057, 0.5517, 0.5057, 0.3743, 0.5614, 0.3966, 0.5614, 0.8467, 0.5057, 0.7291, 0.5057, 0.5517, 0.892, 0.4104, 0.9057, 0.3968, 0.9057, 0.8467, 0.892, 0.8331, 0.7727, 0.8331, 0.7591, 0.8467, 0.7591, 0.3967, 0.7727, 0.4104, 0.692, 0.4103, 0.7057, 0.3967, 0.7057, 0.8467, 0.692, 0.833, 0.575, 0.833, 0.5614, 0.8467, 0.5614, 0.3966, 0.575, 0.4103, 0.575, 0.4103, 0.5614, 0.3966, 0.7057, 0.3967, 0.692, 0.4103, 0.692, 0.833, 0.7057, 0.8467, 0.5614, 0.8467, 0.575, 0.833, 0.7727, 0.4104, 0.7591, 0.3967, 0.9057, 0.3968, 0.892, 0.4104, 0.892, 0.8331, 0.9057, 0.8467, 0.7591, 0.8467, 0.7727, 0.8331, 0.8753, 0.4271, 0.892, 0.4104, 0.892, 0.8331, 0.8753, 0.8164, 0.7894, 0.8164, 0.7727, 0.8331, 0.7727, 0.4104, 0.7894, 0.4271, 0.6753, 0.427, 0.692, 0.4103, 0.692, 0.833, 0.6753, 0.8164, 0.5917, 0.8164, 0.575, 0.833, 0.575, 0.4103, 0.5917, 0.427, 0.5917, 0.427, 0.575, 0.4103, 0.692, 0.4103, 0.6753, 0.427, 0.6753, 0.8164, 0.692, 0.833, 0.575, 0.833, 0.5917, 0.8164, 0.7894, 0.4271, 0.7727, 0.4104, 0.892, 0.4104, 0.8753, 0.4271, 0.8753, 0.8164, 0.892, 0.8331, 0.7727, 0.8331, 0.7894, 0.8164])
me_plane_005.materials.append(mat_wall_wood)
me_plane_005.use_remesh_fix_poles = True
me_plane_005.use_remesh_preserve_attributes = False
me_plane_005.update()
me_plane_008 = bpy.data.meshes.new('Plane.008')
me_plane_008.from_pydata([(-1.5, 0.01158, 0.01819), (-1.5, 1.136, -6.607e-08), (-1.5, 0.09816, -6.607e-08), (-1.5, 0.9955, -6.607e-08), (-1.255, 0.8932, -6.607e-08), (-1.255, 0.3398, -7.217e-08), (-0.2302, 0.3398, -7.217e-08), (-0.2302, 0.8932, -6.607e-08), (-1.5, 0.05487, 0.01819), (-1.5, 1.026, 0.03623), (-1.5, 2.731, -6.607e-08), (-1.5, 3.012, 0.1064), (-1.5, 2.922, 0.06944), (-1.5, 2.827, 0.06944), (-1.5, 2.731, 0.03363), (1.5, 0.01158, 0.01819), (1.5, 1.136, -6.607e-08), (0.0, 0.01158, 0.01819), (0.0, 1.135, -6.607e-08), (1.5, 0.09816, -6.607e-08), (1.5, 0.9955, -6.607e-08), (0.0, 0.09816, -6.607e-08), (0.0, 0.9955, -6.607e-08), (1.255, 0.8932, -6.607e-08), (1.255, 0.3398, -7.217e-08), (0.2302, 0.3398, -7.217e-08), (0.2302, 0.8932, -6.607e-08), (1.5, 0.05487, 0.01819), (0.0, 0.05487, 0.01819), (0.0, 1.026, 0.03623), (1.5, 1.026, 0.03623), (1.5, 2.731, -6.607e-08), (0.0, 2.731, -6.607e-08), (0.0, 3.012, 0.1064), (1.5, 3.012, 0.1064), (0.0, 2.922, 0.06944), (1.5, 2.922, 0.06944), (0.0, 2.827, 0.06944), (0.0, 2.731, 0.03363), (1.5, 2.827, 0.06944), (1.5, 2.731, 0.03363), (0.0, 1.064, 0.01471), (0.0, 1.094, 0.01471), (-1.5, 1.095, 0.01471), (-1.5, 1.064, 0.01471), (1.5, 1.095, 0.01471), (1.5, 1.064, 0.01471), (-1.5, 1.111, 0.02627), (-1.5, 1.13, 0.01969), (-1.5, 1.119, 0.02903), (-1.5, 1.126, 0.02663), (1.5, 1.13, 0.01969), (1.5, 1.111, 0.02627), (1.5, 1.126, 0.02663), (1.5, 1.119, 0.02903), (0.0, 1.11, 0.02625), (0.0, 1.129, 0.01963), (0.0, 1.118, 0.02901), (0.0, 1.125, 0.02659), (-1.238, 0.8594, -0.02628), (-1.238, 0.3737, -0.02628), (-0.2473, 0.3737, -0.02628), (-0.2473, 0.8594, -0.02628), (1.238, 0.8594, -0.02628), (1.238, 0.3737, -0.02628), (0.2473, 0.3737, -0.02628), (0.2473, 0.8594, -0.02628), (-1.214, 0.8415, -0.001939), (-1.238, 0.8594, -0.02628), (-1.238, 0.3737, -0.02628), (-1.214, 0.3916, -0.001939), (-0.2473, 0.3737, -0.02628), (-0.2708, 0.3916, -0.001939), (-0.2473, 0.8594, -0.02628), (-0.2708, 0.8415, -0.001939), (1.238, 0.8594, -0.02628), (1.214, 0.8415, -0.001939), (1.214, 0.3916, -0.001939), (1.238, 0.3737, -0.02628), (0.2708, 0.3916, -0.001939), (0.2473, 0.3737, -0.02628), (0.2708, 0.8415, -0.001939), (0.2473, 0.8594, -0.02628)], [], [(43, 42, 55, 47), (1, 18, 32, 10), (8, 28, 21, 2), (51, 16, 18, 56), (5, 4, 3, 2), (6, 5, 2, 21), (7, 6, 21, 22), (4, 7, 22, 3), (60, 59, 4, 5), (61, 60, 5, 6), (62, 61, 6, 7), (59, 62, 7, 4), (0, 17, 28, 8), (3, 22, 29, 9), (12, 35, 33, 11), (13, 37, 35, 12), (14, 38, 37, 13), (10, 32, 38, 14), (45, 52, 55, 42), (16, 31, 32, 18), (27, 19, 21, 28), (24, 19, 20, 23), (25, 21, 19, 24), (26, 22, 21, 25), (23, 20, 22, 26), (64, 24, 23, 63), (65, 25, 24, 64), (66, 26, 25, 65), (63, 23, 26, 66), (68, 73, 62, 59), (82, 75, 63, 66), (15, 27, 28, 17), (20, 30, 29, 22), (36, 34, 33, 35), (39, 36, 35, 37), (40, 39, 37, 38), (31, 40, 38, 32), (30, 46, 41, 29), (46, 45, 42, 41), (9, 29, 41, 44), (44, 41, 42, 43), (47, 55, 57, 49), (49, 57, 58, 50), (50, 58, 56, 48), (51, 56, 58, 53), (53, 58, 57, 54), (54, 57, 55, 52), (48, 56, 18, 1), (74, 67, 70, 72), (73, 71, 61, 62), (75, 78, 64, 63), (71, 69, 60, 61), (76, 81, 79, 77), (80, 82, 66, 65), (78, 80, 65, 64), (68, 69, 70, 67), (69, 71, 72, 70), (71, 73, 74, 72), (67, 74, 73, 68), (76, 77, 78, 75), (77, 79, 80, 78), (79, 81, 82, 80), (75, 82, 81, 76), (69, 68, 59, 60)])
me_plane_008.polygons.foreach_set('material_index', [0, 1, 0, 0, 0, 0, 0, 0, 0, 0, 0, 0, 0, 0, 0, 0, 0, 0, 0, 1, 0, 0, 0, 0, 0, 0, 0, 0, 0, 0, 0, 0, 0, 0, 0, 0, 0, 0, 0, 0, 0, 0, 0, 0, 0, 0, 0, 0, 0, 0, 0, 0, 0, 0, 0, 0, 0, 0, 0, 0, 0, 0, 0, 0])
_uv = me_plane_008.uv_layers.new(name='UVMap')
_uv.uv.foreach_set('vector', [1.49e-08, 0.3216, 0.5, 0.3214, 0.5, 0.3238, 1.49e-08, 0.324, 0.0, 0.3747, 0.5, 0.3743, 0.5, 0.9065, 0.0, 0.9065, 1.49e-08, 0.01771, 0.5, 0.01771, 0.5, 0.03041, 1.49e-08, 0.03041, 1.0, 0.3301, 1.0, 0.335, 0.5, 0.3347, 0.5, 0.3299, 0.08175, 0.1014, 0.08175, 0.2638, 1.49e-08, 0.2938, 1.49e-08, 0.03041, 0.4233, 0.1014, 0.08175, 0.1014, 1.49e-08, 0.03041, 0.5, 0.03041, 0.4233, 0.2638, 0.4233, 0.1014, 0.5, 0.03041, 0.5, 0.2938, 0.08175, 0.2638, 0.4233, 0.2638, 0.5, 0.2938, 1.49e-08, 0.2938, 0.09842, 0.116, 0.09842, 0.2491, 0.08175, 0.2638, 0.08175, 0.1014, 0.4066, 0.116, 0.09842, 0.116, 0.08175, 0.1014, 0.4233, 0.1014, 0.4066, 0.2491, 0.4066, 0.116, 0.4233, 0.1014, 0.4233, 0.2638, 0.09842, 0.2491, 0.4066, 0.2491, 0.4233, 0.2638, 0.08175, 0.2638, 1.49e-08, 0.005, 0.5, 0.005, 0.5, 0.01771, 1.49e-08, 0.01771, 1.49e-08, 0.2938, 0.5, 0.2938, 0.5, 0.3125, 1.49e-08, 0.3126, 0.0, 0.9702, 0.5, 0.9702, 0.5, 1.0, 0.0, 1.0, 0.0, 0.9384, 0.5, 0.9384, 0.5, 0.9702, 0.0, 0.9702, 0.0, 0.9065, 0.5, 0.9065, 0.5, 0.9384, 0.0, 0.9384, 1.49e-08, 0.3041, 0.5, 0.3041, 0.5, 0.3041, 1.49e-08, 0.3041, 1.0, 0.3216, 1.0, 0.324, 0.5, 0.3238, 0.5, 0.3214, 1.0, 0.3747, 1.0, 0.9065, 0.5, 0.9065, 0.5, 0.3743, 1.0, 0.01771, 1.0, 0.03041, 0.5, 0.03041, 0.5, 0.01771, 0.9182, 0.1014, 1.0, 0.03041, 1.0, 0.2938, 0.9182, 0.2638, 0.5767, 0.1014, 0.5, 0.03041, 1.0, 0.03041, 0.9182, 0.1014, 0.5767, 0.2638, 0.5, 0.2938, 0.5, 0.03041, 0.5767, 0.1014, 0.9182, 0.2638, 1.0, 0.2938, 0.5, 0.2938, 0.5767, 0.2638, 0.9016, 0.116, 0.9182, 0.1014, 0.9182, 0.2638, 0.9016, 0.2491, 0.5934, 0.116, 0.5767, 0.1014, 0.9182, 0.1014, 0.9016, 0.116, 0.5934, 0.2491, 0.5767, 0.2638, 0.5767, 0.1014, 0.5934, 0.116, 0.9016, 0.2491, 0.9182, 0.2638, 0.5767, 0.2638, 0.5934, 0.2491, 0.09842, 0.2491, 0.4066, 0.2491, 0.4066, 0.2491, 0.09842, 0.2491, 0.5934, 0.2491, 0.9016, 0.2491, 0.9016, 0.2491, 0.5934, 0.2491, 1.0, 0.005, 1.0, 0.01771, 0.5, 0.01771, 0.5, 0.005, 1.0, 0.2938, 1.0, 0.3126, 0.5, 0.3125, 0.5, 0.2938, 1.0, 0.9702, 1.0, 1.0, 0.5, 1.0, 0.5, 0.9702, 1.0, 0.9384, 1.0, 0.9702, 0.5, 0.9702, 0.5, 0.9384, 1.0, 0.9065, 1.0, 0.9384, 0.5, 0.9384, 0.5, 0.9065, 1.0, 0.3041, 1.0, 0.3041, 0.5, 0.3041, 0.5, 0.3041, 1.0, 0.3126, 1.0, 0.3171, 0.5, 0.317, 0.5, 0.3125, 1.0, 0.3171, 1.0, 0.3216, 0.5, 0.3214, 0.5, 0.317, 1.49e-08, 0.3126, 0.5, 0.3125, 0.5, 0.317, 1.49e-08, 0.3171, 1.49e-08, 0.3171, 0.5, 0.317, 0.5, 0.3214, 1.49e-08, 0.3216, 1.49e-08, 0.324, 0.5, 0.3238, 0.5, 0.3248, 1.49e-08, 0.3249, 1.49e-08, 0.3249, 0.5, 0.3248, 0.5, 0.3281, 1.49e-08, 0.3283, 1.49e-08, 0.3283, 0.5, 0.3281, 0.5, 0.3299, 1.49e-08, 0.3301, 1.0, 0.3301, 0.5, 0.3299, 0.5, 0.3281, 1.0, 0.3283, 1.0, 0.3283, 0.5, 0.3281, 0.5, 0.3248, 1.0, 0.3249, 1.0, 0.3249, 0.5, 0.3248, 0.5, 0.3238, 1.0, 0.324, 1.49e-08, 0.3301, 0.5, 0.3299, 0.5, 0.3347, 1.49e-08, 0.335, 0.388, 0.2328, 0.117, 0.2328, 0.117, 0.1324, 0.388, 0.1324, 0.4066, 0.2491, 0.4066, 0.116, 0.4066, 0.116, 0.4066, 0.2491, 0.9016, 0.2491, 0.9016, 0.116, 0.9016, 0.116, 0.9016, 0.2491, 0.4066, 0.116, 0.09842, 0.116, 0.09842, 0.116, 0.4066, 0.116, 0.883, 0.2328, 0.612, 0.2328, 0.612, 0.1324, 0.883, 0.1324, 0.5934, 0.116, 0.5934, 0.2491, 0.5934, 0.2491, 0.5934, 0.116, 0.9016, 0.116, 0.5934, 0.116, 0.5934, 0.116, 0.9016, 0.116, 0.09842, 0.2491, 0.09842, 0.116, 0.117, 0.1324, 0.117, 0.2328, 0.09842, 0.116, 0.4066, 0.116, 0.388, 0.1324, 0.117, 0.1324, 0.4066, 0.116, 0.4066, 0.2491, 0.388, 0.2328, 0.388, 0.1324, 0.117, 0.2328, 0.388, 0.2328, 0.4066, 0.2491, 0.09842, 0.2491, 0.883, 0.2328, 0.883, 0.1324, 0.9016, 0.116, 0.9016, 0.2491, 0.883, 0.1324, 0.612, 0.1324, 0.5934, 0.116, 0.9016, 0.116, 0.612, 0.1324, 0.612, 0.2328, 0.5934, 0.2491, 0.5934, 0.116, 0.9016, 0.2491, 0.5934, 0.2491, 0.612, 0.2328, 0.883, 0.2328, 0.09842, 0.116, 0.09842, 0.2491, 0.09842, 0.2491, 0.09842, 0.116])
me_plane_008.materials.append(mat_mahogany_wood)
me_plane_008.materials.append(mat_wallpaper_red)
me_plane_008.use_remesh_fix_poles = True
me_plane_008.use_remesh_preserve_attributes = False
me_plane_008.update()
me_plane_009 = bpy.data.meshes.new('Plane.009')
me_plane_009.from_pydata([(-1.456, 1.456, 2.186e-07), (1.456, 1.456, 2.186e-07), (-1.456, -1.456, -2.21e-07), (1.456, -1.456, -2.21e-07), (0.1113, -0.1113, 0.08324), (1.345, -0.1113, 0.08324), (1.345, -1.345, 0.08324), (0.1113, -1.345, 0.08324), (0.1113, 1.345, 0.08324), (1.345, 1.345, 0.08324), (1.345, 0.1113, 0.08324), (0.1113, 0.1113, 0.08324), (-1.345, 1.345, 0.08324), (-0.1113, 1.345, 0.08324), (-0.1113, 0.1113, 0.08324), (-1.345, 0.1113, 0.08324), (-1.345, -0.1113, 0.08324), (-0.1113, -0.1113, 0.08324), (-0.1113, -1.345, 0.08324), (-1.345, -1.345, 0.08324), (-1.456, 1.456, 2.186e-07), (1.456, 1.456, 2.186e-07), (-1.456, -1.456, -2.21e-07), (1.456, -1.456, -2.21e-07), (-1.456, 4.087e-09, 2.561e-09), (1.456, 4.087e-09, 2.561e-09), (1.368e-10, 1.456, 2.186e-07), (1.368e-10, -1.456, -2.21e-07), (-1.5, 1.5, 2.261e-07), (1.5, 1.5, 2.261e-07), (-1.5, -1.5, -2.284e-07), (1.5, -1.5, -2.284e-07), (-1.5, 4.087e-09, 2.561e-09), (1.5, 4.087e-09, 2.561e-09), (1.368e-10, 1.5, 2.261e-07), (1.368e-10, -1.5, -2.284e-07), (-1.405, 0.05142, 0.02605), (-1.405, -0.05142, 0.02605), (-1.456, -0.05804, -4.889e-09), (-1.456, 4.087e-09, 2.561e-09), (-1.456, 0.05804, 1.001e-08), (1.405, -0.05142, 0.02605), (1.405, 0.05142, 0.02605), (1.456, 0.05804, 1.001e-08), (1.456, 4.087e-09, 2.561e-09), (1.456, -0.05804, -4.889e-09), (0.05142, 1.405, 0.02605), (-0.05142, 1.405, 0.02605), (-0.05804, 1.456, 2.186e-07), (1.368e-10, 1.456, 2.186e-07), (0.05804, 1.456, 2.186e-07), (-0.05142, -1.405, 0.02605), (0.05142, -1.405, 0.02605), (0.05804, -1.456, -2.21e-07), (1.368e-10, -1.456, -2.21e-07), (-0.05804, -1.456, -2.21e-07), (-0.05142, 0.05142, 0.02605), (0.05142, 0.05142, 0.02605), (0.05142, -0.05142, 0.02605), (-0.05142, -0.05142, 0.02605)], [], [(4, 5, 6, 7), (8, 9, 10, 11), (12, 13, 14, 15), (16, 17, 18, 19), (41, 45, 3, 6, 5), (44, 43, 1, 21, 25), (54, 53, 3, 23, 27), (57, 46, 8, 11), (3, 45, 44, 25, 23), (58, 41, 5, 4), (49, 48, 0, 20, 26), (1, 50, 49, 26, 21), (46, 50, 1, 9, 8), (36, 40, 0, 12, 15), (2, 38, 37, 16, 19), (56, 36, 15, 14), (51, 55, 2, 19, 18), (2, 55, 54, 27, 22), (39, 38, 2, 22, 24), (3, 53, 52, 7, 6), (47, 56, 14, 13), (1, 43, 42, 10, 9), (0, 40, 39, 24, 20), (52, 58, 4, 7), (0, 48, 47, 13, 12), (42, 57, 11, 10), (59, 51, 18, 17), (24, 22, 30, 32), (20, 24, 32, 28), (25, 21, 29, 33), (27, 23, 31, 35), (22, 27, 35, 30), (26, 20, 28, 34), (21, 26, 34, 29), (23, 25, 33, 31), (36, 37, 38, 39, 40), (41, 42, 43, 44, 45), (46, 47, 48, 49, 50), (51, 52, 53, 54, 55), (56, 57, 58, 59), (59, 37, 36, 56), (41, 58, 57, 42), (46, 57, 56, 47), (58, 52, 51, 59), (37, 59, 17, 16)])
me_plane_009.polygons.foreach_set('material_index', [0, 0, 0, 0, 1, 1, 1, 1, 1, 1, 1, 1, 1, 1, 1, 1, 1, 1, 1, 1, 1, 1, 1, 1, 1, 1, 1, 1, 1, 1, 1, 1, 1, 1, 1, 1, 1, 1, 1, 1, 1, 1, 1, 1, 1])
_uv = me_plane_009.uv_layers.new(name='UVMap')
_uv.uv.foreach_set('vector', [0.5382, 0.5382, 0.9618, 0.5382, 0.9618, 0.9618, 0.5382, 0.9618, 0.5382, 0.03822, 0.9618, 0.03822, 0.9618, 0.4618, 0.5382, 0.4618, 0.03822, 0.03822, 0.4618, 0.03822, 0.4618, 0.4618, 0.03822, 0.4618, 0.03822, 0.5382, 0.4618, 0.5382, 0.4618, 0.9618, 0.03822, 0.9618, 0.9823, 0.5177, 1.0, 0.5199, 1.0, 1.0, 0.9618, 0.9618, 0.9618, 0.5382, 1.0, 0.5, 1.0, 0.4801, 1.0, 0.0, 1.0, 0.0, 1.0, 0.5, 0.5, 1.0, 0.5199, 1.0, 1.0, 1.0, 1.0, 1.0, 0.5, 1.0, 0.5177, 0.4823, 0.5177, 0.01765, 0.5382, 0.03822, 0.5382, 0.4618, 1.0, 1.0, 1.0, 0.5199, 1.0, 0.5, 1.0, 0.5, 1.0, 1.0, 0.5177, 0.5177, 0.9823, 0.5177, 0.9618, 0.5382, 0.5382, 0.5382, 0.5, 0.0, 0.4801, 0.0, 0.0, 0.0, 0.0, 0.0, 0.5, 0.0, 1.0, 0.0, 0.5199, 0.0, 0.5, 0.0, 0.5, 0.0, 1.0, 0.0, 0.5177, 0.01765, 0.5199, 0.0, 1.0, 0.0, 0.9618, 0.03822, 0.5382, 0.03822, 0.01765, 0.4823, 0.0, 0.4801, 0.0, 0.0, 0.03822, 0.03822, 0.03822, 0.4618, 0.0, 1.0, 0.0, 0.5199, 0.01765, 0.5177, 0.03822, 0.5382, 0.03822, 0.9618, 0.4823, 0.4823, 0.01765, 0.4823, 0.03822, 0.4618, 0.4618, 0.4618, 0.4823, 0.9823, 0.4801, 1.0, 0.0, 1.0, 0.03822, 0.9618, 0.4618, 0.9618, 0.0, 1.0, 0.4801, 1.0, 0.5, 1.0, 0.5, 1.0, 0.0, 1.0, 0.0, 0.5, 0.0, 0.5199, 0.0, 1.0, 0.0, 1.0, 0.0, 0.5, 1.0, 1.0, 0.5199, 1.0, 0.5177, 0.9823, 0.5382, 0.9618, 0.9618, 0.9618, 0.4823, 0.01765, 0.4823, 0.4823, 0.4618, 0.4618, 0.4618, 0.03822, 1.0, 0.0, 1.0, 0.4801, 0.9823, 0.4823, 0.9618, 0.4618, 0.9618, 0.03822, 0.0, 0.0, 0.0, 0.4801, 0.0, 0.5, 0.0, 0.5, 0.0, 0.0, 0.5177, 0.9823, 0.5177, 0.5177, 0.5382, 0.5382, 0.5382, 0.9618, 0.0, 0.0, 0.4801, 0.0, 0.4823, 0.01765, 0.4618, 0.03822, 0.03822, 0.03822, 0.9823, 0.4823, 0.5177, 0.4823, 0.5382, 0.4618, 0.9618, 0.4618, 0.4823, 0.5177, 0.4823, 0.9823, 0.4618, 0.9618, 0.4618, 0.5382, 0.0, 0.5, 0.0, 1.0, 0.0, 1.0, 0.0, 0.5, 0.0, 0.0, 0.0, 0.5, 0.0, 0.5, 0.0, 0.0, 1.0, 0.5, 1.0, 0.0, 1.0, 0.0, 1.0, 0.5, 0.5, 1.0, 1.0, 1.0, 1.0, 1.0, 0.5, 1.0, 0.0, 1.0, 0.5, 1.0, 0.5, 1.0, 0.0, 1.0, 0.5, 0.0, 0.0, 0.0, 0.0, 0.0, 0.5, 0.0, 1.0, 0.0, 0.5, 0.0, 0.5, 0.0, 1.0, 0.0, 1.0, 1.0, 1.0, 0.5, 1.0, 0.5, 1.0, 1.0, 0.01765, 0.4823, 0.01765, 0.5101, 0.0, 0.5199, 0.0, 0.5, 0.0, 0.4801, 0.9823, 0.5177, 0.9823, 0.4899, 1.0, 0.4801, 1.0, 0.5, 1.0, 0.5199, 0.5177, 0.01765, 0.4899, 0.01765, 0.4801, 0.0, 0.5, 0.0, 0.5199, 0.0, 0.4823, 0.9823, 0.5101, 0.9823, 0.5199, 1.0, 0.5, 1.0, 0.4801, 1.0, 0.4823, 0.4823, 0.5177, 0.4823, 0.5177, 0.5177, 0.4823, 0.5177, 0.4823, 0.5177, 0.01765, 0.5177, 0.01765, 0.4823, 0.4823, 0.4823, 0.9823, 0.5177, 0.5177, 0.5177, 0.5177, 0.4823, 0.9823, 0.4823, 0.5177, 0.01765, 0.5177, 0.4823, 0.4823, 0.4823, 0.4823, 0.01765, 0.5177, 0.5177, 0.5177, 0.9823, 0.4823, 0.9823, 0.4823, 0.5177, 0.01765, 0.5177, 0.4823, 0.5177, 0.4618, 0.5382, 0.03822, 0.5382])
me_plane_009.materials.append(mat_wallpaper_white)
me_plane_009.materials.append(mat_mahogany_wood)
me_plane_009.use_remesh_fix_poles = True
me_plane_009.use_remesh_preserve_attributes = False
me_plane_009.update()

# ---- objects
ob_empty = bpy.data.objects.new('Empty', img_textures_1_png)
ob_plane = bpy.data.objects.new('Plane', me_plane_001)
ob_plane_001 = bpy.data.objects.new('Plane.001', me_plane_002)
ob_plane_002 = bpy.data.objects.new('Plane.002', me_plane_003)
ob_plane_003 = bpy.data.objects.new('Plane.003', me_plane_004)
ob_wall_wood = bpy.data.objects.new('Wall.Wood', me_plane_005)
ob_plane_004 = bpy.data.objects.new('Plane.004', me_plane_008)
ob_ceiling = bpy.data.objects.new('Ceiling', me_plane_009)

# ---- transforms, parenting, visibility, modifiers, constraints
ob_empty.location = (0.0, 0.0, -1.301)
ob_empty.scale = (0.6, 0.6, 1.0)
ob_empty.empty_display_type = 'IMAGE'
ob_empty.empty_display_size = 5.0
ob_plane.location = (6.82, 0.0, 0.0)
ob_plane.rotation_euler = (1.571, -0.0, 0.0)
ob_plane_001.location = (0.0, -6.0, 0.0)
ob_plane_002.location = (0.0, 0.0, 0.0)
ob_plane_003.location = (-4.0, 0.0, 1.5)
ob_plane_003.rotation_euler = (1.571, -0.0, 0.0)
ob_wall_wood.location = (-10.0, -0.03791, 1.5)
ob_wall_wood.rotation_euler = (1.571, -0.0, 0.0)
ob_plane_004.location = (0.0, 0.0, 0.0)
ob_plane_004.rotation_euler = (1.571, -0.0, 0.0)
ob_ceiling.location = (8.592, -3.406, 0.0)

# ---- collection membership
scene.collection.objects.link(ob_empty)
col_collection.objects.link(ob_plane)
col_collection.objects.link(ob_plane_001)
col_collection.objects.link(ob_plane_002)
col_collection.objects.link(ob_plane_003)
col_collection.objects.link(ob_wall_wood)
col_collection.objects.link(ob_plane_004)
col_collection.objects.link(ob_ceiling)

# ---- scene / render settings (as saved in the file)
scene.frame_start = 1; scene.frame_end = 250; scene.frame_set(0)
scene.render.engine = 'BLENDER_EEVEE_NEXT'
scene.cycles.use_denoising = False
scene.cycles.samples = 128
scene.cycles.sampling_pattern = 'TABULATED_SOBOL'
scene.cycles.use_adaptive_sampling = False
scene.cycles.use_light_tree = False
scene.view_settings.view_transform = 'Filmic'
bpy.context.view_layer.update()

# ---- added for rendering (the .blend has no active camera and no usable light): camera, sun
cam_auto = bpy.data.cameras.new('AutoCamera')
cam_auto.lens = 50.0
cam_auto.sensor_width = 36.0
cam_auto.clip_end = 1000.0
ob_auto_camera = bpy.data.objects.new('AutoCamera', cam_auto)
scene.collection.objects.link(ob_auto_camera)
ob_auto_camera.location = (21.1175, -29.186, 18.9631)
ob_auto_camera.rotation_euler = (1.09748, -7.21219e-08, 0.694738)
scene.camera = ob_auto_camera
light_auto_sun = bpy.data.lights.new('AutoSun', 'SUN')
light_auto_sun.energy = 3.0
light_auto_sun.angle = 0.0523599
ob_auto_sun = bpy.data.objects.new('AutoSun', light_auto_sun)
scene.collection.objects.link(ob_auto_sun)
ob_auto_sun.rotation_euler = (0.872665, 0.174533, 0.523599)
bpy.context.view_layer.update()
